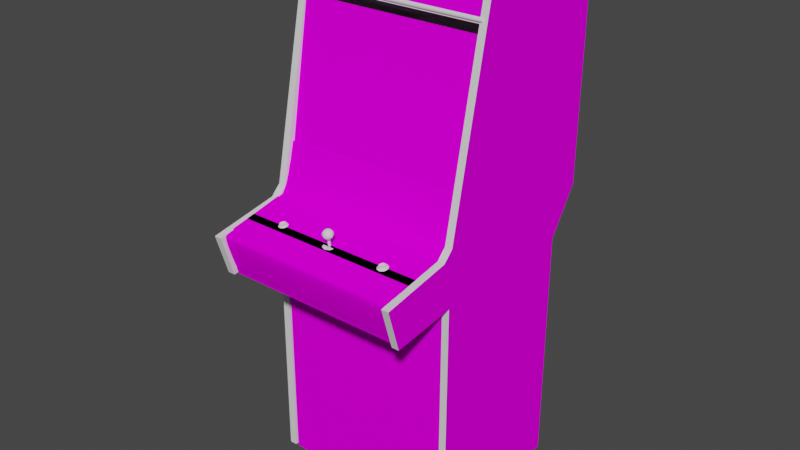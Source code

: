# Source: indytemp.blend  (saved by Blender 2.93.20; exported with 4.5.12 LTS)
import bpy
from mathutils import Matrix  # noqa: F401  (used for matrix-valued properties, if any)

bpy.ops.wm.read_factory_settings(use_empty=True)
scene = bpy.context.scene
scene.name = 'Scene'

# ---- images (referenced by path relative to the original .blend; pixels are not part of the script)
import os
ASSET_DIR = os.environ.get("B2B_ASSET_DIR", "")  # directory of the original .blend (textures are referenced by path, not embedded)
HERE = os.path.dirname(os.path.abspath(__file__))  # packed textures are extracted next to this script under _unpacked/

def load_image(name, relpath, width, height, colorspace="sRGB"):
    """Load a texture the original file referenced (path relative to the .blend, or extracted next to this script)."""
    p = next((c for c in (os.path.join(HERE, relpath), os.path.join(ASSET_DIR, relpath)) if relpath and os.path.exists(c)), "")
    if p:
        img = bpy.data.images.load(p, check_existing=True)
        img.name = name
    else:  # same state as the original file: an image datablock whose file is absent (Cycles renders it pink)
        img = bpy.data.images.new(name, width, height)
        img.source = "FILE"
        img.filepath = "//" + (relpath or name)
    img.colorspace_settings.name = colorspace
    return img
img_indytempmarqueemap_tiff = load_image('indytempmarqueemap.TIFF', 'indytempmarqueemap.TIFF', 1024, 1024, 'sRGB')
img_indytempmonitormap_tiff = load_image('indytempmonitormap.TIFF', 'indytempmonitormap.TIFF', 1024, 1024, 'sRGB')
img_indytempbezelmap_tiff = load_image('indytempbezelmap.TIFF', 'indytempbezelmap.TIFF', 1024, 1024, 'sRGB')
img_indytempcoinmap_tiff = load_image('indytempcoinmap.TIFF', 'indytempcoinmap.TIFF', 1024, 1024, 'sRGB')
img_indytempcpomap_tiff = load_image('indytempcpomap.TIFF', 'indytempcpomap.TIFF', 1024, 1024, 'sRGB')
img_indytempsideleftmap_tiff = load_image('indytempsideleftmap.TIFF', 'indytempsideleftmap.TIFF', 1024, 1024, 'sRGB')
img_indytempsiderightmap_tiff = load_image('indytempsiderightmap.TIFF', 'indytempsiderightmap.TIFF', 1024, 1024, 'sRGB')

# ---- materials (node trees are filled in below, after node groups)
mat_indytempmarqueeart = bpy.data.materials.new('indytempmarqueeart')
mat_indytempmarqueeart.use_transparent_shadow = False
mat_indytempmarqueeart.roughness = 0.8807
mat_indytempmarqueeart.specular_intensity = 0.0
mat_indytempmonitorart = bpy.data.materials.new('indytempmonitorart')
mat_indytempmonitorart.use_transparent_shadow = False
mat_indytempmonitorart.roughness = 0.8807
mat_indytempmonitorart.specular_intensity = 0.0
mat_indytempblack = bpy.data.materials.new('indytempblack')
mat_indytempblack.use_transparent_shadow = False
mat_indytempblack.roughness = 0.8807
mat_indytempblack.specular_intensity = 0.0
mat_indytempbezel = bpy.data.materials.new('indytempbezel')
mat_indytempbezel.use_transparent_shadow = False
mat_indytempbezel.roughness = 0.8807
mat_indytempbezel.specular_intensity = 0.0
mat_indytempbuttonred = bpy.data.materials.new('indytempbuttonred')
mat_indytempbuttonred.use_transparent_shadow = False
mat_indytempbuttonred.roughness = 0.7934
mat_indytempbuttonred.specular_intensity = 0.6275
mat_indytempcoinart = bpy.data.materials.new('indytempcoinart')
mat_indytempcoinart.use_transparent_shadow = False
mat_indytempcoinart.roughness = 0.8807
mat_indytempcoinart.specular_intensity = 0.0
mat_indytempcpo = bpy.data.materials.new('indytempcpo')
mat_indytempcpo.use_transparent_shadow = False
mat_indytempcpo.roughness = 0.8807
mat_indytempcpo.specular_intensity = 0.0
mat_indytempblackshiney = bpy.data.materials.new('indytempblackshiney')
mat_indytempblackshiney.use_transparent_shadow = False
mat_indytempblackshiney.roughness = 0.7934
mat_indytempblackshiney.specular_intensity = 0.6275
mat_indytempsideleftart = bpy.data.materials.new('indytempsideleftart')
mat_indytempsideleftart.use_transparent_shadow = False
mat_indytempsideleftart.roughness = 0.8807
mat_indytempsideleftart.specular_intensity = 0.0
mat_indytempsideleftblack = bpy.data.materials.new('indytempsideleftblack')
mat_indytempsideleftblack.use_transparent_shadow = False
mat_indytempsideleftblack.roughness = 0.8807
mat_indytempsideleftblack.specular_intensity = 0.0
mat_indytempsidelefttmold = bpy.data.materials.new('indytempsidelefttmold')
mat_indytempsidelefttmold.use_transparent_shadow = False
mat_indytempsidelefttmold.roughness = 0.7934
mat_indytempsidelefttmold.specular_intensity = 0.6275
mat_indytempsiderightblack = bpy.data.materials.new('indytempsiderightblack')
mat_indytempsiderightblack.use_transparent_shadow = False
mat_indytempsiderightblack.roughness = 0.8807
mat_indytempsiderightblack.specular_intensity = 0.0
mat_indytempsiderightart = bpy.data.materials.new('indytempsiderightart')
mat_indytempsiderightart.use_transparent_shadow = False
mat_indytempsiderightart.roughness = 0.8807
mat_indytempsiderightart.specular_intensity = 0.0
mat_indytempsiderighttmold = bpy.data.materials.new('indytempsiderighttmold')
mat_indytempsiderighttmold.use_transparent_shadow = False
mat_indytempsiderighttmold.roughness = 0.7934
mat_indytempsiderighttmold.specular_intensity = 0.6275

# ---- node groups
ng_auto_smooth = bpy.data.node_groups.new('Auto Smooth', 'GeometryNodeTree')
_s = ng_auto_smooth.interface.new_socket(name='Geometry', in_out='OUTPUT', socket_type='NodeSocketGeometry')
_s = ng_auto_smooth.interface.new_socket(name='Geometry', in_out='INPUT', socket_type='NodeSocketGeometry')
_s = ng_auto_smooth.interface.new_socket(name='Angle', in_out='INPUT', socket_type='NodeSocketFloat')
_s.subtype = 'ANGLE'
_s.min_value = 0.0
_s.max_value = 3.142
ng_auto_smooth.is_modifier = True
_N = ng_auto_smooth.nodes; _L = ng_auto_smooth.links
n0 = _N.new('NodeGroupOutput'); n0.name = 'Group Output'; n0.location = (480, -100)
n1 = _N.new('NodeGroupInput'); n1.name = 'Group Input'; n1.location = (-420, -300)
n2 = _N.new('NodeGroupInput'); n2.name = 'Group Input.001'; n2.location = (-60, -100)
n3 = _N.new('GeometryNodeSetShadeSmooth'); n3.name = 'Set Shade Smooth'; n3.location = (120, -100)
n3.domain = 'EDGE'
n4 = _N.new('GeometryNodeSetShadeSmooth'); n4.name = 'Set Shade Smooth.001'; n4.location = (300, -100)
n5 = _N.new('GeometryNodeInputMeshEdgeAngle'); n5.name = 'Edge Angle'; n5.location = (-420, -220)
n6 = _N.new('GeometryNodeInputEdgeSmooth'); n6.name = 'Is Edge Smooth'; n6.location = (-60, -160)
n7 = _N.new('GeometryNodeInputShadeSmooth'); n7.name = 'Is Face Smooth'; n7.location = (-240, -340)
n8 = _N.new('FunctionNodeBooleanMath'); n8.name = 'Boolean Math'; n8.location = (-60, -220)
n9 = _N.new('FunctionNodeCompare'); n9.name = 'Compare'; n9.location = (-240, -180)
n9.operation = 'LESS_EQUAL'
_L.new(n5.outputs[0], n9.inputs[0])
_L.new(n4.outputs[0], n0.inputs[0])
_L.new(n1.outputs[1], n9.inputs[1])
_L.new(n9.outputs[0], n8.inputs[0])
_L.new(n7.outputs[0], n8.inputs[1])
_L.new(n2.outputs[0], n3.inputs[0])
_L.new(n6.outputs[0], n3.inputs[1])
_L.new(n3.outputs[0], n4.inputs[0])
_L.new(n8.outputs[0], n3.inputs[2])
n0.is_active_output = True

# ---- material node trees
mat_indytempmarqueeart.use_nodes = True; mat_indytempmarqueeart.node_tree.nodes.clear()
_N = mat_indytempmarqueeart.node_tree.nodes; _L = mat_indytempmarqueeart.node_tree.links
n0 = _N.new('ShaderNodeBsdfPrincipled'); n0.name = 'Principled BSDF'; n0.location = (10, 300)
n0.distribution = 'GGX'
n0.subsurface_method = 'BURLEY'
n0.inputs[2].default_value = 0.8807
n0.inputs[3].default_value = 1.45
n0.inputs[13].default_value = 0.0
n0.inputs[27].default_value = (0.0, 0.0, 0.0, 1.0)
n0.inputs[28].default_value = 1.0
n1 = _N.new('ShaderNodeOutputMaterial'); n1.name = 'Material Output'; n1.location = (300, 300)
n2 = _N.new('ShaderNodeTexImage'); n2.name = 'Image Texture'; n2.location = (-300, 600)
n2.image = img_indytempmarqueemap_tiff
_L.new(n0.outputs[0], n1.inputs[0])
_L.new(n2.outputs[0], n0.inputs[0])
n1.is_active_output = True
mat_indytempmonitorart.use_nodes = True; mat_indytempmonitorart.node_tree.nodes.clear()
_N = mat_indytempmonitorart.node_tree.nodes; _L = mat_indytempmonitorart.node_tree.links
n0 = _N.new('ShaderNodeBsdfPrincipled'); n0.name = 'Principled BSDF'; n0.location = (10, 300)
n0.distribution = 'GGX'
n0.subsurface_method = 'BURLEY'
n0.inputs[2].default_value = 0.8807
n0.inputs[3].default_value = 1.45
n0.inputs[13].default_value = 0.0
n0.inputs[27].default_value = (0.0, 0.0, 0.0, 1.0)
n0.inputs[28].default_value = 1.0
n1 = _N.new('ShaderNodeOutputMaterial'); n1.name = 'Material Output'; n1.location = (300, 300)
n2 = _N.new('ShaderNodeTexImage'); n2.name = 'Image Texture'; n2.location = (-300, 600)
n2.image = img_indytempmonitormap_tiff
_L.new(n0.outputs[0], n1.inputs[0])
_L.new(n2.outputs[0], n0.inputs[0])
n1.is_active_output = True
mat_indytempblack.use_nodes = True; mat_indytempblack.node_tree.nodes.clear()
_N = mat_indytempblack.node_tree.nodes; _L = mat_indytempblack.node_tree.links
n0 = _N.new('ShaderNodeBsdfPrincipled'); n0.name = 'Principled BSDF'; n0.location = (10, 300)
n0.distribution = 'GGX'
n0.subsurface_method = 'BURLEY'
n0.inputs[2].default_value = 0.8807
n0.inputs[3].default_value = 1.45
n0.inputs[13].default_value = 0.0
n0.inputs[27].default_value = (0.0, 0.0, 0.0, 1.0)
n0.inputs[28].default_value = 1.0
n1 = _N.new('ShaderNodeOutputMaterial'); n1.name = 'Material Output'; n1.location = (300, 300)
_L.new(n0.outputs[0], n1.inputs[0])
n1.is_active_output = True
mat_indytempbezel.use_nodes = True; mat_indytempbezel.node_tree.nodes.clear()
_N = mat_indytempbezel.node_tree.nodes; _L = mat_indytempbezel.node_tree.links
n0 = _N.new('ShaderNodeBsdfPrincipled'); n0.name = 'Principled BSDF'; n0.location = (10, 300)
n0.distribution = 'GGX'
n0.subsurface_method = 'BURLEY'
n0.inputs[2].default_value = 0.8807
n0.inputs[3].default_value = 1.45
n0.inputs[13].default_value = 0.0
n0.inputs[27].default_value = (0.0, 0.0, 0.0, 1.0)
n0.inputs[28].default_value = 1.0
n1 = _N.new('ShaderNodeOutputMaterial'); n1.name = 'Material Output'; n1.location = (300, 300)
n2 = _N.new('ShaderNodeTexImage'); n2.name = 'Image Texture'; n2.location = (-300, 600)
n2.image = img_indytempbezelmap_tiff
_L.new(n0.outputs[0], n1.inputs[0])
_L.new(n2.outputs[0], n0.inputs[0])
n1.is_active_output = True
mat_indytempbuttonred.use_nodes = True; mat_indytempbuttonred.node_tree.nodes.clear()
_N = mat_indytempbuttonred.node_tree.nodes; _L = mat_indytempbuttonred.node_tree.links
n0 = _N.new('ShaderNodeBsdfPrincipled'); n0.name = 'Principled BSDF'; n0.location = (10, 300)
n0.distribution = 'GGX'
n0.subsurface_method = 'BURLEY'
n0.inputs[2].default_value = 0.7934
n0.inputs[3].default_value = 1.45
n0.inputs[13].default_value = 0.6275
n0.inputs[27].default_value = (0.0, 0.0, 0.0, 1.0)
n0.inputs[28].default_value = 1.0
n1 = _N.new('ShaderNodeOutputMaterial'); n1.name = 'Material Output'; n1.location = (300, 300)
_L.new(n0.outputs[0], n1.inputs[0])
n1.is_active_output = True
mat_indytempcoinart.use_nodes = True; mat_indytempcoinart.node_tree.nodes.clear()
_N = mat_indytempcoinart.node_tree.nodes; _L = mat_indytempcoinart.node_tree.links
n0 = _N.new('ShaderNodeBsdfPrincipled'); n0.name = 'Principled BSDF'; n0.location = (10, 300)
n0.distribution = 'GGX'
n0.subsurface_method = 'BURLEY'
n0.inputs[2].default_value = 0.8807
n0.inputs[3].default_value = 1.45
n0.inputs[13].default_value = 0.0
n0.inputs[27].default_value = (0.0, 0.0, 0.0, 1.0)
n0.inputs[28].default_value = 1.0
n1 = _N.new('ShaderNodeOutputMaterial'); n1.name = 'Material Output'; n1.location = (300, 300)
n2 = _N.new('ShaderNodeTexImage'); n2.name = 'Image Texture'; n2.location = (-300, 600)
n2.image = img_indytempcoinmap_tiff
_L.new(n0.outputs[0], n1.inputs[0])
_L.new(n2.outputs[0], n0.inputs[0])
n1.is_active_output = True
mat_indytempcpo.use_nodes = True; mat_indytempcpo.node_tree.nodes.clear()
_N = mat_indytempcpo.node_tree.nodes; _L = mat_indytempcpo.node_tree.links
n0 = _N.new('ShaderNodeBsdfPrincipled'); n0.name = 'Principled BSDF'; n0.location = (10, 300)
n0.distribution = 'GGX'
n0.subsurface_method = 'BURLEY'
n0.inputs[2].default_value = 0.8807
n0.inputs[3].default_value = 1.45
n0.inputs[13].default_value = 0.0
n0.inputs[27].default_value = (0.0, 0.0, 0.0, 1.0)
n0.inputs[28].default_value = 1.0
n1 = _N.new('ShaderNodeOutputMaterial'); n1.name = 'Material Output'; n1.location = (300, 300)
n2 = _N.new('ShaderNodeTexImage'); n2.name = 'Image Texture'; n2.location = (-300, 600)
n2.image = img_indytempcpomap_tiff
_L.new(n0.outputs[0], n1.inputs[0])
_L.new(n2.outputs[0], n0.inputs[0])
n1.is_active_output = True
mat_indytempblackshiney.use_nodes = True; mat_indytempblackshiney.node_tree.nodes.clear()
_N = mat_indytempblackshiney.node_tree.nodes; _L = mat_indytempblackshiney.node_tree.links
n0 = _N.new('ShaderNodeBsdfPrincipled'); n0.name = 'Principled BSDF'; n0.location = (10, 300)
n0.distribution = 'GGX'
n0.subsurface_method = 'BURLEY'
n0.inputs[2].default_value = 0.7934
n0.inputs[3].default_value = 1.45
n0.inputs[13].default_value = 0.6275
n0.inputs[27].default_value = (0.0, 0.0, 0.0, 1.0)
n0.inputs[28].default_value = 1.0
n1 = _N.new('ShaderNodeOutputMaterial'); n1.name = 'Material Output'; n1.location = (300, 300)
_L.new(n0.outputs[0], n1.inputs[0])
n1.is_active_output = True
mat_indytempsideleftart.use_nodes = True; mat_indytempsideleftart.node_tree.nodes.clear()
_N = mat_indytempsideleftart.node_tree.nodes; _L = mat_indytempsideleftart.node_tree.links
n0 = _N.new('ShaderNodeBsdfPrincipled'); n0.name = 'Principled BSDF'; n0.location = (10, 300)
n0.distribution = 'GGX'
n0.subsurface_method = 'BURLEY'
n0.inputs[2].default_value = 0.8807
n0.inputs[3].default_value = 1.45
n0.inputs[13].default_value = 0.0
n0.inputs[27].default_value = (0.0, 0.0, 0.0, 1.0)
n0.inputs[28].default_value = 1.0
n1 = _N.new('ShaderNodeOutputMaterial'); n1.name = 'Material Output'; n1.location = (300, 300)
n2 = _N.new('ShaderNodeTexImage'); n2.name = 'Image Texture'; n2.location = (-300, 600)
n2.image = img_indytempsideleftmap_tiff
_L.new(n0.outputs[0], n1.inputs[0])
_L.new(n2.outputs[0], n0.inputs[0])
n1.is_active_output = True
mat_indytempsideleftblack.use_nodes = True; mat_indytempsideleftblack.node_tree.nodes.clear()
_N = mat_indytempsideleftblack.node_tree.nodes; _L = mat_indytempsideleftblack.node_tree.links
n0 = _N.new('ShaderNodeBsdfPrincipled'); n0.name = 'Principled BSDF'; n0.location = (10, 300)
n0.distribution = 'GGX'
n0.subsurface_method = 'BURLEY'
n0.inputs[2].default_value = 0.8807
n0.inputs[3].default_value = 1.45
n0.inputs[13].default_value = 0.0
n0.inputs[27].default_value = (0.0, 0.0, 0.0, 1.0)
n0.inputs[28].default_value = 1.0
n1 = _N.new('ShaderNodeOutputMaterial'); n1.name = 'Material Output'; n1.location = (300, 300)
_L.new(n0.outputs[0], n1.inputs[0])
n1.is_active_output = True
mat_indytempsidelefttmold.use_nodes = True; mat_indytempsidelefttmold.node_tree.nodes.clear()
_N = mat_indytempsidelefttmold.node_tree.nodes; _L = mat_indytempsidelefttmold.node_tree.links
n0 = _N.new('ShaderNodeBsdfPrincipled'); n0.name = 'Principled BSDF'; n0.location = (10, 300)
n0.distribution = 'GGX'
n0.subsurface_method = 'BURLEY'
n0.inputs[2].default_value = 0.7934
n0.inputs[3].default_value = 1.45
n0.inputs[13].default_value = 0.6275
n0.inputs[27].default_value = (0.0, 0.0, 0.0, 1.0)
n0.inputs[28].default_value = 1.0
n1 = _N.new('ShaderNodeOutputMaterial'); n1.name = 'Material Output'; n1.location = (300, 300)
_L.new(n0.outputs[0], n1.inputs[0])
n1.is_active_output = True
mat_indytempsiderightblack.use_nodes = True; mat_indytempsiderightblack.node_tree.nodes.clear()
_N = mat_indytempsiderightblack.node_tree.nodes; _L = mat_indytempsiderightblack.node_tree.links
n0 = _N.new('ShaderNodeBsdfPrincipled'); n0.name = 'Principled BSDF'; n0.location = (10, 300)
n0.distribution = 'GGX'
n0.subsurface_method = 'BURLEY'
n0.inputs[2].default_value = 0.8807
n0.inputs[3].default_value = 1.45
n0.inputs[13].default_value = 0.0
n0.inputs[27].default_value = (0.0, 0.0, 0.0, 1.0)
n0.inputs[28].default_value = 1.0
n1 = _N.new('ShaderNodeOutputMaterial'); n1.name = 'Material Output'; n1.location = (300, 300)
_L.new(n0.outputs[0], n1.inputs[0])
n1.is_active_output = True
mat_indytempsiderightart.use_nodes = True; mat_indytempsiderightart.node_tree.nodes.clear()
_N = mat_indytempsiderightart.node_tree.nodes; _L = mat_indytempsiderightart.node_tree.links
n0 = _N.new('ShaderNodeBsdfPrincipled'); n0.name = 'Principled BSDF'; n0.location = (10, 300)
n0.distribution = 'GGX'
n0.subsurface_method = 'BURLEY'
n0.inputs[2].default_value = 0.8807
n0.inputs[3].default_value = 1.45
n0.inputs[13].default_value = 0.0
n0.inputs[27].default_value = (0.0, 0.0, 0.0, 1.0)
n0.inputs[28].default_value = 1.0
n1 = _N.new('ShaderNodeOutputMaterial'); n1.name = 'Material Output'; n1.location = (300, 300)
n2 = _N.new('ShaderNodeTexImage'); n2.name = 'Image Texture'; n2.location = (-300, 600)
n2.image = img_indytempsiderightmap_tiff
_L.new(n0.outputs[0], n1.inputs[0])
_L.new(n2.outputs[0], n0.inputs[0])
n1.is_active_output = True
mat_indytempsiderighttmold.use_nodes = True; mat_indytempsiderighttmold.node_tree.nodes.clear()
_N = mat_indytempsiderighttmold.node_tree.nodes; _L = mat_indytempsiderighttmold.node_tree.links
n0 = _N.new('ShaderNodeBsdfPrincipled'); n0.name = 'Principled BSDF'; n0.location = (10, 300)
n0.distribution = 'GGX'
n0.subsurface_method = 'BURLEY'
n0.inputs[2].default_value = 0.7934
n0.inputs[3].default_value = 1.45
n0.inputs[13].default_value = 0.6275
n0.inputs[27].default_value = (0.0, 0.0, 0.0, 1.0)
n0.inputs[28].default_value = 1.0
n1 = _N.new('ShaderNodeOutputMaterial'); n1.name = 'Material Output'; n1.location = (300, 300)
_L.new(n0.outputs[0], n1.inputs[0])
n1.is_active_output = True

# ---- world
world_world = bpy.data.worlds.new('World'); scene.world = world_world
world_world.use_nodes = True; world_world.node_tree.nodes.clear()
_N = world_world.node_tree.nodes; _L = world_world.node_tree.links
n0 = _N.new('ShaderNodeOutputWorld'); n0.name = 'World Output'; n0.location = (300, 300)
n1 = _N.new('ShaderNodeBackground'); n1.name = 'Background'; n1.location = (10, 300)
n1.inputs[0].default_value = (0.05088, 0.05088, 0.05088, 1.0)
_L.new(n1.outputs[0], n0.inputs[0])
n0.is_active_output = True
world_world.color = (0.05088, 0.05088, 0.05088)
world_world.use_sun_shadow = False
world_world.sun_shadow_jitter_overblur = 0.0

# ---- meshes
me_indytemp = bpy.data.meshes.new('indytemp')
me_indytemp.from_pydata([(0.311, 0.5626, -0.04386), (0.311, 0.5619, -0.04759), (-0.3094, 0.5626, -0.04386), (-0.3094, 0.412, -0.006113), (0.311, 0.412, -0.006113), (-0.3094, 0.4109, -0.009851), (0.311, 0.4109, -0.009851), (-0.3094, 0.5619, -0.04759), (-0.004059, 0.214, -0.0162), (-0.00518, 0.122, 0.003229), (0.1077, 0.1213, -0.0001341), (-0.004433, 0.1217, 0.001734), (0.1081, 0.1213, -0.001255), (0.1073, 0.02935, 0.01332), (-0.1143, 0.1205, -0.005366), (-0.003686, 0.02897, 0.01519), (-0.1132, 0.2121, -0.02181), (-0.1147, 0.1209, -0.004245), (0.1069, 0.02972, 0.01407), (-0.1128, 0.2117, -0.02293), (-0.1128, 0.02897, 0.009209), (-0.1132, 0.02897, 0.01033), (-0.1094, -0.02671, 0.0178), (-0.003312, -0.02821, 0.02304), (-0.003686, 0.214, -0.01732), (0.1073, 0.2125, -0.01919), (0.1069, 0.2125, -0.01807), (-0.003312, 0.27, -0.02966), (-0.004059, 0.02897, 0.01668), (0.1051, -0.02596, 0.02154), (-0.1782, 0.2087, -0.02667), (-0.1782, 0.2087, -0.02741), (0.1746, 0.03159, 0.0107), (0.1749, 0.03121, 0.01033), (-0.1782, 0.03047, 0.00435), (-0.1812, 0.1194, -0.01097), (0.1749, 0.2098, -0.02106), (-0.1094, 0.2666, -0.03414), (-0.1782, 0.03047, 0.004724), (-0.1692, -0.01998, 0.01295), (-0.1094, -0.02671, 0.01743), (0.1746, 0.2098, -0.02069), (0.166, 0.2599, -0.0304), (0.1051, 0.2674, -0.0304), (0.166, 0.2599, -0.03078), (-0.002938, 0.27, -0.03003), (-0.1692, 0.2588, -0.03676), (-0.002938, -0.02821, 0.02229), (-0.1812, 0.1198, -0.01022), (0.1772, 0.1209, -0.004245), (0.1772, 0.1205, -0.004619), (0.1051, 0.2674, -0.03003), (0.1051, -0.02596, 0.02117), (-0.1094, 0.2666, -0.03377), (-0.1692, 0.2588, -0.03638), (0.166, -0.01886, 0.01855), (-0.1692, -0.01998, 0.01257), (0.3211, 0.4109, -0.483), (-0.3206, 0.4109, -0.483), (-0.3206, 0.4109, -0.4987), (0.3211, -0.2453, -0.483), (0.3211, -0.2453, -0.4987), (0.3211, 0.4109, -0.4987), (-0.3206, -0.2453, -0.483), (-0.3206, -0.2453, -0.4987), (0.3181, -0.3716, -0.397), (0.3181, -1.19, -0.397), (0.3181, -1.19, -0.3813), (-0.3176, -1.19, -0.3813), (-0.3176, -1.19, -0.397), (0.3181, -0.3716, -0.3813), (-0.3176, -0.3716, -0.3813), (-0.3176, -0.3716, -0.397), (0.3147, -0.08389, 0.0619), (-0.3127, 0.3627, -0.002376), (0.3147, 0.3627, -0.002376), (0.3147, 0.3604, -0.01583), (0.3147, -0.08202, 0.07535), (-0.3127, -0.08202, 0.07535), (-0.3127, -0.08389, 0.0619), (-0.3127, 0.3604, -0.01583), (-0.192, -0.2565, 0.254), (-0.1838, -0.2539, 0.2622), (-0.1905, -0.2547, 0.2663), (-0.1902, -0.2595, 0.2659), (-0.1831, -0.2554, 0.2465), (-0.1902, -0.2543, 0.2424), (-0.1905, -0.2498, 0.2443), (-0.2032, -0.2517, 0.2514), (-0.198, -0.2502, 0.2454), (-0.1988, -0.2547, 0.2435), (-0.1831, -0.2588, 0.2618), (-0.1801, -0.2569, 0.2544), (-0.1808, -0.2524, 0.2551), (-0.1838, -0.2509, 0.248), (-0.204, -0.258, 0.2585), (-0.204, -0.2562, 0.2499), (-0.2092, -0.2584, 0.2476), (-0.2092, -0.261, 0.2596), (-0.2014, -0.2633, 0.2689), (-0.1988, -0.2592, 0.2648), (-0.2032, -0.2532, 0.2588), (-0.1786, -0.2621, 0.2648), (-0.1786, -0.2573, 0.2424), (-0.1894, -0.2636, 0.2708), (-0.1745, -0.2599, 0.2536), (-0.1894, -0.2558, 0.2364), (-0.2014, -0.2565, 0.2383), (-0.198, -0.2547, 0.2648), (0.2022, -0.2539, 0.2712), (0.209, -0.2532, 0.2674), (0.2007, -0.2558, 0.2588), (0.2022, -0.2588, 0.2712), (0.2097, -0.2577, 0.2671), (0.2127, -0.2562, 0.2592), (0.209, -0.2498, 0.2532), (0.2097, -0.2543, 0.2514), (0.2022, -0.2536, 0.2473), (0.194, -0.2539, 0.2488), (0.1884, -0.2569, 0.2633), (0.1884, -0.255, 0.2551), (0.1832, -0.2577, 0.2525), (0.1832, -0.2603, 0.2648), (0.191, -0.2621, 0.2738), (0.194, -0.2584, 0.2697), (0.2033, -0.255, 0.2413), (0.191, -0.2554, 0.2435), (0.2138, -0.2614, 0.2701), (0.1944, -0.2494, 0.2506), (0.1895, -0.2506, 0.2566), (0.2022, -0.2491, 0.2491), (0.2033, -0.2625, 0.276), (0.2183, -0.2588, 0.2585), (0.2138, -0.2565, 0.2473), (0.1944, -0.2536, 0.2701), (0.1895, -0.2524, 0.2641), (0.2116, -0.2517, 0.2603), (-0.3075, -1.207, 0.1124), (0.3095, -0.4045, 0.1124), (0.3095, -1.207, 0.1124), (-0.3075, -0.4045, 0.1284), (0.3095, -0.4045, 0.1284), (-0.3075, -0.4045, 0.1124), (-0.3075, -1.207, 0.1284), (0.3095, -1.207, 0.1284), (0.3132, -0.2345, 0.1366), (0.3132, -0.261, 0.2615), (0.3132, -0.2562, 0.2275), (-0.3169, -0.2562, 0.2275), (-0.3169, -0.2345, 0.1366), (0.3132, -0.267, 0.2966), (-0.3169, -0.261, 0.2615), (-0.3169, -0.267, 0.2966), (0.3132, -0.3989, 0.3448), (0.3132, -0.3698, 0.3549), (-0.3169, -0.3698, 0.3549), (0.3132, -0.3193, 0.371), (-0.3169, -0.3006, 0.3751), (-0.3169, -0.3193, 0.371), (0.3132, -0.2831, 0.3725), (0.3132, -0.4281, 0.3373), (0.3132, -0.2053, 0.1124), (0.3132, -0.1284, 0.09329), (-0.3169, -0.1284, 0.09329), (0.3132, -0.1725, 0.1064), (0.3132, -0.1788, 0.1082), (-0.3169, -0.1788, 0.1082), (-0.3169, -0.2053, 0.1124), (-0.3169, -0.1863, 0.1109), (0.3132, -0.3006, 0.3751), (0.3132, -0.2883, 0.3758), (-0.3169, -0.2883, 0.3758), (0.3132, -0.2207, 0.1266), (0.3132, -0.2266, 0.131), (-0.3169, -0.2266, 0.131), (0.3132, -0.2154, 0.1232), (-0.3169, -0.2207, 0.1266), (-0.3169, -0.2154, 0.1232), (0.3132, -0.2147, 0.1165), (-0.3169, -0.2095, 0.1146), (-0.3169, -0.2147, 0.1165), (0.3132, -0.2207, 0.1195), (-0.3169, -0.3989, 0.3448), (-0.3169, -0.1388, 0.09628), (0.3132, -0.1325, 0.09441), (-0.3169, -0.1325, 0.09441), (-0.3169, -0.2831, 0.3725), (0.3132, -0.2741, 0.3336), (-0.3169, -0.2517, 0.1942), (0.3132, -0.3425, 0.3639), (-0.3169, -0.4045, 0.118), (-0.3169, -0.4281, 0.3373), (-0.3169, -0.2741, 0.3336), (0.3132, -0.2483, 0.1621), (-0.3169, -0.2446, 0.1299), (0.3132, -0.1452, 0.09852), (0.3132, -0.1508, 0.1004), (-0.3169, -0.1508, 0.1004), (0.3132, -0.2083, 0.1191), (0.3132, -0.2113, 0.1209), (-0.3169, -0.2113, 0.1209), (-0.3169, -0.07417, 0.08021), (0.3132, -0.162, 0.1034), (-0.3169, -0.1631, 0.1034), (-0.3169, -0.162, 0.1034), (0.3132, -0.4045, 0.118), (-0.3169, -0.4296, 0.334), (0.3132, -0.1631, 0.1034), (0.3132, -0.1642, 0.1038), (-0.3169, -0.1642, 0.1038), (0.3132, -0.09659, 0.08432), (0.3132, -0.07417, 0.08021), (-0.3169, -0.3425, 0.3639), (-0.3169, -0.2483, 0.1621), (0.3132, -0.2027, 0.1168), (-0.3169, -0.2053, 0.118), (-0.3169, -0.2027, 0.1168), (-0.3169, -0.09659, 0.08432), (0.3132, -0.1556, 0.1019), (0.3132, -0.1594, 0.103), (-0.3169, -0.1594, 0.103), (-0.3169, -0.1556, 0.1019), (0.3132, -0.2517, 0.1942), (0.3132, -0.2065, 0.1127), (0.3132, -0.2053, 0.118), (-0.3169, -0.2083, 0.1191), (0.3132, -0.1676, 0.1045), (-0.3169, -0.1725, 0.1064), (-0.3169, -0.1676, 0.1045), (0.3132, -0.4296, 0.334), (0.3132, -0.2095, 0.1146), (-0.3169, -0.2065, 0.1127), (0.3132, -0.1945, 0.1138), (0.3132, -0.1388, 0.09628), (-0.3169, -0.1452, 0.09852), (0.3132, -0.2364, 0.1262), (0.3132, -0.2281, 0.1228), (-0.3169, -0.2281, 0.1228), (0.3132, -0.1863, 0.1109), (-0.3169, -0.1945, 0.1138), (-0.3169, -0.2207, 0.1195), (-0.3169, -0.2364, 0.1262), (0.3132, -0.2446, 0.1299), (-0.192, 0.557, -0.06254), (-0.3206, 0.557, -0.06254), (-0.192, 0.5585, -0.04647), (0.3214, 0.554, -0.04946), (0.1933, 0.554, -0.04946), (0.3214, 0.5667, -0.0603), (0.3214, 0.5623, -0.06292), (0.1933, 0.5623, -0.06292), (-0.3206, 0.5634, -0.04685), (-0.3206, 0.5533, -0.05918), (-0.192, 0.5686, -0.05544), (-0.3206, 0.5686, -0.05544), (0.1933, 0.5634, -0.04685), (0.1933, 0.5675, -0.05021), (0.0647, 0.5675, -0.05021), (0.3214, 0.5518, -0.05395), (0.1933, 0.5518, -0.05395), (-0.3206, 0.5518, -0.05395), (-0.06385, 0.557, -0.06254), (-0.06385, 0.5533, -0.05918), (-0.192, 0.5533, -0.05918), (0.3214, 0.557, -0.06254), (-0.3206, 0.5667, -0.0603), (0.0647, 0.5634, -0.04685), (0.0647, 0.5686, -0.05544), (0.0647, 0.5667, -0.0603), (-0.06385, 0.5667, -0.0603), (-0.06385, 0.5623, -0.06292), (0.1933, 0.5585, -0.04647), (0.3214, 0.5634, -0.04685), (0.3214, 0.5585, -0.04647), (-0.192, 0.5518, -0.05395), (0.3214, 0.5686, -0.05544), (0.3214, 0.5533, -0.05918), (-0.192, 0.5675, -0.05021), (-0.192, 0.5623, -0.06292), (-0.192, 0.554, -0.04946), (-0.3206, 0.5585, -0.04647), (0.1933, 0.557, -0.06254), (-0.06385, 0.5686, -0.05544), (-0.06385, 0.5675, -0.05021), (0.0647, 0.5533, -0.05918), (-0.06385, 0.5518, -0.05395), (0.0647, 0.557, -0.06254), (-0.3206, 0.554, -0.04946), (-0.192, 0.5667, -0.0603), (-0.3206, 0.5623, -0.06292), (0.3214, 0.5675, -0.05021), (0.1933, 0.5686, -0.05544), (0.1933, 0.5533, -0.05918), (-0.3206, 0.5675, -0.05021), (-0.192, 0.5634, -0.04685), (-0.06385, 0.5634, -0.04685), (0.0647, 0.5585, -0.04647), (-0.06385, 0.5585, -0.04647), (0.0647, 0.554, -0.04946), (0.0647, 0.5623, -0.06292), (0.1933, 0.5667, -0.0603), (-0.06385, 0.554, -0.04946), (0.0647, 0.5518, -0.05395), (-0.192, 0.3974, -0.003871), (-0.3206, 0.3974, -0.003871), (0.1933, 0.4057, -0.01732), (0.0647, 0.4004, -0.01695), (0.0647, 0.4057, -0.01732), (0.1933, 0.4068, -0.001629), (0.1933, 0.4109, -0.004992), (0.0647, 0.4109, -0.004992), (0.1933, 0.3967, -0.01359), (0.1933, 0.3952, -0.008729), (0.0647, 0.3952, -0.008729), (-0.192, 0.412, -0.009851), (-0.3206, 0.4102, -0.01471), (-0.3206, 0.412, -0.009851), (0.3214, 0.3952, -0.008729), (0.3214, 0.412, -0.009851), (0.3214, 0.4102, -0.01471), (0.1933, 0.4102, -0.01471), (0.0647, 0.3963, -0.01359), (-0.192, 0.4016, -0.001255), (0.3214, 0.4016, -0.001255), (0.3214, 0.4057, -0.01732), (0.3214, 0.4004, -0.01695), (0.1933, 0.4004, -0.01695), (0.0647, 0.4068, -0.001629), (-0.06385, 0.4109, -0.004992), (-0.06385, 0.4068, -0.001629), (0.0647, 0.4016, -0.001255), (0.0647, 0.412, -0.009851), (0.0647, 0.3974, -0.003871), (-0.3206, 0.4016, -0.001255), (-0.3206, 0.4068, -0.001629), (-0.192, 0.3952, -0.008729), (-0.192, 0.4109, -0.004992), (-0.3206, 0.4109, -0.004992), (0.1933, 0.412, -0.009851), (0.3214, 0.4109, -0.004992), (-0.192, 0.4102, -0.01471), (-0.3206, 0.4057, -0.01732), (0.3214, 0.3967, -0.01359), (0.1933, 0.3974, -0.003871), (-0.192, 0.3963, -0.01359), (-0.3206, 0.3952, -0.008729), (-0.3206, 0.3963, -0.01359), (-0.192, 0.4004, -0.01695), (-0.06385, 0.3952, -0.008729), (-0.06385, 0.3963, -0.01359), (-0.192, 0.4068, -0.001629), (-0.06385, 0.4004, -0.01695), (0.1933, 0.4016, -0.001255), (-0.06385, 0.4057, -0.01732), (0.0647, 0.4102, -0.01471), (0.3214, 0.4068, -0.001629), (-0.06385, 0.3974, -0.003871), (-0.192, 0.4057, -0.01732), (-0.06385, 0.4102, -0.01471), (-0.3206, 0.4004, -0.01695), (0.3214, 0.3974, -0.003871), (-0.06385, 0.4016, -0.001255), (-0.06385, 0.412, -0.009851), (-0.009291, -0.2068, 0.257), (-0.007049, -0.205, 0.2659), (-0.00518, -0.2042, 0.2611), (0.008273, -0.2068, 0.257), (-0.0003222, -0.2065, 0.2532), (-0.0003222, -0.2038, 0.2592), (-0.009291, -0.2095, 0.2742), (-0.0003222, -0.2098, 0.2779), (-0.0003222, -0.2057, 0.2727), (-0.01265, -0.208, 0.2656), (0.007152, -0.2076, 0.273), (0.01201, -0.208, 0.2656), (0.006404, -0.205, 0.2659), (0.003041, -0.2046, 0.2693), (0.00192, -0.2035, 0.2663), (0.001173, -0.2035, 0.2678), (-0.001817, -0.2035, 0.2678), (-0.0003222, -0.2038, 0.2686), (0.001173, -0.2031, 0.2645), (-0.0003222, -0.2031, 0.2637), (-0.001817, -0.2031, 0.2645), (-0.002564, -0.2035, 0.2663), (-0.0003222, -0.2031, 0.2663), (-0.01153, -0.2289, 0.2738), (-0.0003222, -0.2296, 0.2787), (-0.0003222, -0.2225, 0.282), (0.01201, -0.2263, 0.2757), (0.01799, -0.2199, 0.2637), (0.01238, -0.2188, 0.2768), (-0.007049, -0.2334, 0.2551), (-0.01602, -0.2274, 0.263), (-0.01153, -0.2259, 0.2517), (0.006404, -0.2334, 0.2551), (-0.0003222, -0.2251, 0.2473), (0.01089, -0.2259, 0.2517), (0.0221, -0.2599, 0.2585), (0.01537, -0.2577, 0.2428), (0.003041, -0.2595, 0.2551), (-0.00518, -0.2053, 0.2708), (0.004536, -0.2042, 0.2611), (-0.0003222, -0.2337, 0.2573), (-0.0003222, -0.2349, 0.2663), (-0.01602, -0.2621, 0.2742), (-0.0003222, -0.2629, 0.2805), (-0.0003222, -0.2607, 0.263), (-0.01602, -0.2577, 0.2428), (-0.02274, -0.2599, 0.2585), (-0.004807, -0.2599, 0.2585), (-0.0003222, -0.233, 0.2521), (0.01537, -0.2621, 0.2742), (0.003041, -0.2603, 0.2615), (0.003041, -0.2349, 0.2652), (0.01052, -0.2124, 0.2757), (-0.01004, -0.2345, 0.2618), (0.009394, -0.2345, 0.2618), (0.01537, -0.2274, 0.263), (-0.0003222, -0.2569, 0.236), (-0.003686, -0.2349, 0.2652), (-0.0003222, -0.2592, 0.2536), (0.00902, -0.2326, 0.2716), (-0.003686, -0.2603, 0.2615), (-0.004807, -0.2345, 0.2618), (-0.007049, -0.2352, 0.2686), (0.01612, -0.2128, 0.2648), (0.01126, -0.2113, 0.2532), (0.01238, -0.2184, 0.251), (-0.0003222, -0.2106, 0.2488), (-0.01863, -0.2199, 0.2637), (-0.01191, -0.2143, 0.2764), (-0.01677, -0.2128, 0.2648), (-0.0134, -0.2184, 0.251), (-0.01191, -0.2113, 0.2532), (-0.0003222, -0.2177, 0.2458), (-0.0134, -0.2218, 0.2768), (-0.0003222, -0.2151, 0.2813), (-0.003686, -0.2595, 0.2551), (0.004162, -0.2345, 0.2618), (0.003041, -0.2337, 0.2585), (-0.003686, -0.2337, 0.2585), (-0.0003222, -0.2356, 0.2716), (0.004162, -0.2599, 0.2585), (0.006404, -0.2352, 0.2686), (-0.337, -0.3896, -0.4015), (-0.337, -0.4262, 0.3541), (-0.3124, -0.3896, -0.4015), (-0.3124, -1.202, 0.1351), (-0.3124, -1.208, -0.4015), (-0.3124, -0.2857, 0.3964), (-0.3124, -0.2435, 0.1576), (-0.337, -0.2435, 0.1576), (-0.3124, -0.2098, 0.1239), (-0.337, 0.5742, -0.04199), (-0.3124, -0.2352, -0.5028), (-0.337, 0.5742, -0.2359), (-0.3124, 0.5742, -0.04199), (-0.337, -0.4008, 0.1322), (-0.3124, -0.4008, 0.1322), (-0.337, -0.2352, -0.5028), (-0.3124, 0.4139, -0.5084), (-0.3124, 0.4729, -0.264), (-0.337, 0.4729, -0.264), (-0.337, -1.202, 0.1351), (-0.337, -0.2857, 0.3964), (-0.3124, -0.4262, 0.3541), (-0.337, -0.2098, 0.1239), (-0.337, -1.208, -0.4015), (-0.3124, 0.5742, -0.2359), (-0.337, 0.4139, -0.5084), (0.3125, -0.3896, -0.4015), (0.3125, -0.4262, 0.3541), (0.3371, -0.3896, -0.4015), (0.3371, 0.5742, -0.04199), (0.3371, -0.2098, 0.1239), (0.3371, -0.2857, 0.3964), (0.3371, -0.2435, 0.1576), (0.3125, -0.2098, 0.1239), (0.3125, 0.5742, -0.04199), (0.3125, 0.4139, -0.5084), (0.3371, 0.4729, -0.264), (0.3125, 0.4729, -0.264), (0.3371, -0.4008, 0.1322), (0.3125, -0.4008, 0.1322), (0.3371, -1.202, 0.1351), (0.3125, -0.2352, -0.5028), (0.3371, -0.2352, -0.5028), (0.3371, -1.208, -0.4015), (0.3125, -1.202, 0.1351), (0.3371, -0.4262, 0.3541), (0.3125, -0.2435, 0.1576), (0.3371, 0.4139, -0.5084), (0.3125, -0.2857, 0.3964), (0.3125, 0.5742, -0.2359), (0.3371, 0.5742, -0.2359), (0.3125, -1.208, -0.4015), (-0.3112, 0.5701, -0.2326), (-0.3112, 0.569, -0.2285), (0.3117, 0.5701, -0.2326), (0.3117, 0.4584, -0.2707), (0.3117, 0.4572, -0.2666), (0.3117, 0.569, -0.2285), (-0.3112, 0.4584, -0.2707), (-0.3112, 0.4572, -0.2666), (-0.3112, 0.5682, -0.2341), (0.3117, 0.5641, -0.2337), (0.3117, 0.5682, -0.2341), (-0.3112, 0.5641, -0.2337), (-0.3112, 0.5682, -0.05582), (0.3117, 0.5682, -0.05582), (-0.3112, 0.5641, -0.05544), (0.3117, 0.5641, -0.05544), (-0.315, 0.3937, -0.004992), (0.3132, 0.3937, -0.004992), (0.3132, 0.2506, -0.3507), (0.3132, 0.2528, -0.3518), (-0.315, 0.2506, -0.3507), (-0.315, 0.396, -0.006113), (-0.315, 0.2528, -0.3518), (0.3132, 0.396, -0.006113), (-0.3112, 0.4658, -0.2647), (0.3117, 0.4658, -0.2647), (-0.3112, 0.4102, -0.4964), (0.3117, 0.406, -0.4953), (0.3117, 0.4102, -0.4964), (-0.3112, 0.406, -0.4953), (-0.3112, 0.4621, -0.2632), (0.3117, 0.4621, -0.2632), (0.3211, -0.4333, -0.3626), (-0.3206, -0.4355, -0.3656), (0.3211, -0.2356, -0.496), (0.3211, -0.4355, -0.3656), (-0.3206, -0.4333, -0.3626), (-0.3206, -0.2356, -0.496), (-0.3206, -0.2382, -0.4994), (0.3211, -0.2382, -0.4994)], [], [(279, 274, 285, 301), (458, 464, 448, 459), (32, 49, 10, 18), (254, 293, 277, 253), (513, 514, 520, 518), (3, 2, 7, 5), (78, 74, 80, 79), (9, 28, 18, 10), (321, 306, 326, 311), (313, 321, 311, 312), (10, 26, 8, 9), (15, 20, 14, 11), (84, 91, 82, 83), (471, 496, 489, 484), (52, 47, 15, 13), (35, 14, 20, 34), (0, 4, 6, 1), (48, 38, 21, 17), (49, 41, 26, 10), (9, 8, 16, 17), (440, 439, 443, 400), (25, 24, 45, 43), (37, 45, 24, 19), (93, 82, 91, 92), (50, 12, 25, 36), (363, 367, 429, 434), (36, 25, 43, 44), (55, 32, 18, 29), (30, 48, 17, 16), (26, 51, 27, 8), (29, 18, 28, 23), (500, 499, 502, 501), (16, 53, 54, 30), (22, 21, 38, 39), (55, 52, 13, 33), (54, 53, 37, 46), (40, 56, 34, 20), (19, 31, 46, 37), (426, 415, 391, 390), (48, 30, 31, 35), (431, 437, 370, 369), (35, 34, 38, 48), (41, 49, 50), (33, 50, 49), (27, 51, 43), (12, 11, 24, 25), (109, 134, 124, 112), (393, 386, 436, 430), (51, 26, 41, 42), (49, 32, 33), (55, 33, 32), (42, 41, 36), (50, 36, 41), (55, 29, 52), (53, 27, 45), (43, 45, 27), (128, 130, 117, 118), (351, 353, 307, 306), (45, 37, 53), (36, 44, 42), (257, 266, 255, 256), (79, 73, 77, 78), (298, 302, 259, 247), (159, 160, 191, 186), (239, 168, 238, 232), (256, 291, 267, 257), (482, 494, 495, 481), (316, 337, 336, 314), (296, 298, 247, 271), (62, 61, 64, 59), (156, 169, 157, 158), (177, 200, 199, 175), (338, 309, 339, 318), (489, 496, 488, 485), (69, 72, 65, 66), (19, 24, 11, 14), (75, 77, 73, 76), (293, 251, 294, 277), (83, 82, 81), (516, 520, 514, 515), (101, 108, 81), (22, 39, 56, 40), (532, 536, 531, 529), (23, 28, 21, 22), (417, 395, 397, 418), (371, 401, 369, 370), (119, 124, 134, 135), (90, 86, 106, 107), (103, 106, 86, 85), (107, 97, 96, 90), (89, 88, 81), (94, 87, 81), (374, 366, 402, 375), (389, 391, 388, 387), (382, 383, 385, 381), (87, 94, 85, 86), (30, 54, 46, 31), (82, 93, 81), (365, 364, 384, 383), (428, 435, 429, 427), (428, 390, 418, 397), (93, 94, 81), (108, 83, 81), (87, 89, 81), (88, 101, 81), (109, 110, 111), (414, 404, 407, 413), (135, 134, 111), (112, 113, 110, 109), (394, 393, 430, 433), (14, 35, 31, 19), (123, 131, 112, 124), (99, 104, 84, 100), (102, 105, 92, 91), (363, 372, 364, 365), (125, 126, 118, 117), (367, 363, 365, 368), (128, 129, 111), (115, 130, 111), (133, 125, 117, 116), (120, 118, 126, 121), (433, 435, 396, 394), (135, 129, 120, 119), (397, 396, 435, 428), (432, 434, 433, 430), (110, 136, 111), (437, 415, 373, 370), (94, 93, 92, 85), (136, 115, 111), (134, 109, 111), (130, 128, 111), (129, 135, 111), (486, 480, 492, 487), (0, 2, 3, 4), (300, 291, 275, 248), (224, 198, 225, 215), (220, 221, 218, 219), (462, 461, 470, 463), (269, 270, 278, 288), (299, 268, 300, 250), (498, 502, 499, 497), (158, 212, 189, 156), (185, 201, 211, 184), (186, 149, 145, 159), (162, 210, 217, 163), (510, 509, 511, 512), (222, 193, 213, 188), (233, 195, 234, 183), (457, 469, 456, 454), (329, 361, 330, 327), (1, 7, 2, 0), (197, 234, 195, 196), (180, 240, 181, 178), (327, 330, 352, 308), (357, 347, 359, 341), (163, 167, 161, 162), (165, 238, 168, 166), (173, 145, 149, 174), (481, 492, 480, 482), (256, 255, 272, 290), (170, 159, 186, 171), (296, 266, 295, 297), (76, 80, 74, 75), (65, 72, 71, 70), (310, 327, 308, 309), (270, 261, 243, 278), (244, 289, 278, 243), (284, 286, 281, 292), (459, 466, 446, 458), (79, 80, 76, 73), (312, 343, 332, 313), (228, 209, 208, 226), (355, 339, 309, 308), (178, 230, 179, 180), (297, 295, 294, 245), (284, 302, 285, 262), (511, 508, 506, 512), (360, 323, 352, 343), (524, 526, 523, 525), (240, 237, 236, 181), (474, 495, 494, 479), (447, 449, 468, 445), (266, 296, 271, 255), (255, 271, 273, 272), (334, 333, 322, 350), (147, 222, 188, 148), (483, 490, 472, 484), (202, 207, 203, 204), (64, 61, 60, 63), (515, 517, 519, 516), (283, 295, 266, 257), (326, 305, 324, 325), (251, 244, 252), (63, 58, 59, 64), (353, 358, 354, 307), (290, 246, 258), (251, 260, 287), (358, 362, 331, 354), (290, 276, 264), (251, 254, 265), (290, 249, 248), (214, 224, 215, 216), (292, 259, 302, 284), (251, 265, 289), (297, 301, 298, 296), (290, 272, 273), (314, 336, 328, 362), (251, 252, 260), (5, 7, 1, 6), (290, 248, 275), (290, 258, 276), (329, 328, 336, 350), (251, 293, 254), (527, 526, 524, 528), (290, 273, 246), (249, 264, 281, 250), (251, 289, 244), (340, 314, 362, 358), (251, 287, 280), (454, 467, 453, 457), (290, 264, 249), (137, 139, 144, 143), (268, 299, 270, 269), (243, 263, 252, 244), (262, 285, 274, 263), (291, 300, 268, 267), (250, 300, 248, 249), (349, 351, 306, 321), (529, 531, 534, 533), (362, 328, 310, 331), (159, 187, 192, 186), (138, 142, 140, 141), (529, 533, 530, 532), (283, 282, 253, 277), (154, 189, 212, 155), (143, 140, 142, 137), (247, 259, 258, 246), (63, 60, 57, 58), (262, 261, 286, 284), (193, 242, 194, 213), (250, 281, 286, 299), (152, 192, 187, 150), (226, 164, 227, 228), (200, 225, 198, 199), (305, 326, 306, 307), (342, 317, 312, 311), (148, 151, 146, 147), (257, 267, 282, 283), (264, 276, 292, 281), (314, 340, 315, 316), (343, 352, 330, 332), (289, 265, 288, 278), (484, 489, 485, 483), (309, 338, 331, 310), (182, 206, 229, 153), (498, 504, 501, 502), (75, 74, 78, 77), (410, 423, 420, 424), (301, 285, 302, 298), (334, 341, 359), (339, 317, 342), (155, 182, 153, 154), (334, 346, 345), (339, 323, 360), (307, 354, 320, 305), (339, 325, 324), (334, 316, 315), (68, 71, 72, 69), (28, 9, 17, 21), (334, 359, 346), (150, 146, 151, 152), (334, 315, 341), (308, 352, 323, 355), (339, 355, 323), (269, 282, 267, 268), (339, 319, 318), (167, 231, 223, 161), (339, 360, 317), (334, 304, 333), (70, 67, 66, 65), (339, 342, 325), (327, 310, 328, 329), (339, 324, 319), (346, 359, 347, 344), (334, 345, 304), (57, 60, 61, 62), (334, 337, 316), (171, 157, 169, 170), (313, 332, 356, 348), (534, 531, 536, 535), (230, 223, 231, 179), (303, 335, 348, 356), (351, 349, 344, 347), (304, 345, 335, 303), (445, 460, 455, 447), (287, 260, 274, 279), (253, 288, 265, 254), (525, 523, 521, 522), (535, 536, 532, 530), (473, 488, 496, 471), (166, 227, 164, 165), (263, 243, 261, 262), (321, 313, 348, 349), (357, 340, 358, 353), (340, 357, 341, 315), (353, 351, 347, 357), (174, 176, 172, 173), (260, 252, 263, 274), (319, 324, 305, 320), (335, 344, 349, 348), (175, 172, 176, 177), (290, 275, 291, 256), (332, 330, 361, 356), (464, 468, 449, 448), (344, 335, 345, 346), (209, 203, 207, 208), (51, 42, 44, 43), (288, 253, 282, 269), (69, 66, 67, 68), (221, 197, 196, 218), (368, 402, 366, 367), (121, 122, 119, 120), (380, 378, 385, 379), (373, 374, 375), (91, 84, 104, 102), (376, 377, 378), (371, 376, 378), (372, 369, 401, 364), (113, 112, 131, 127), (383, 384, 385), (384, 379, 385), (377, 381, 385), (378, 377, 385), (34, 56, 39, 38), (411, 392, 394, 396), (124, 119, 122, 123), (434, 432, 372, 363), (410, 438, 408, 409), (417, 444, 414, 439), (100, 95, 98, 99), (115, 136, 114, 116), (421, 438, 441, 403), (406, 412, 413, 407), (407, 423, 405, 406), (415, 426, 374, 373), (400, 443, 398, 399), (12, 50, 33, 13), (116, 114, 132, 133), (370, 373, 371), (395, 411, 396, 397), (425, 442, 387, 386), (392, 416, 393, 394), (416, 392, 441, 424), (438, 421, 419, 408), (423, 407, 404, 420), (383, 382, 368, 365), (404, 414, 444, 442), (85, 92, 105, 103), (443, 413, 412, 398), (421, 400, 399, 419), (442, 425, 420, 404), (367, 366, 427, 429), (116, 117, 130, 115), (391, 415, 437, 388), (390, 428, 427, 426), (118, 120, 129, 128), (521, 523, 526, 527), (430, 436, 431, 432), (434, 429, 435, 433), (90, 96, 88, 89), (425, 416, 424, 420), (411, 395, 440, 403), (403, 441, 392, 411), (422, 418, 389), (387, 422, 389), (439, 440, 395, 417), (380, 379, 401, 371), (432, 431, 369, 372), (436, 388, 437, 431), (89, 87, 86, 90), (101, 88, 96, 95), (388, 436, 386, 387), (83, 108, 100, 84), (423, 410, 409, 405), (424, 441, 438, 410), (416, 425, 386, 393), (97, 98, 95, 96), (23, 22, 40, 47), (426, 427, 366, 374), (389, 418, 390, 391), (47, 52, 29, 23), (373, 375, 376), (371, 373, 376), (379, 384, 364, 401), (413, 443, 439, 414), (400, 421, 403, 440), (371, 378, 380), (442, 444, 422, 387), (381, 377, 375, 402), (402, 368, 382, 381), (444, 417, 418, 422), (127, 132, 114, 113), (376, 375, 377), (445, 467, 454), (13, 15, 11, 12), (463, 470, 460), (463, 460, 454), (445, 458, 452), (472, 493, 491, 484), (460, 445, 454), (463, 454, 456), (445, 452, 467), (447, 457, 453), (485, 488, 473, 483), (462, 455, 461), (462, 457, 455), (447, 451, 459), (507, 510, 512, 506), (455, 457, 447), (462, 469, 457), (447, 453, 451), (277, 294, 295, 283), (518, 520, 516, 519), (452, 465, 450, 451), (325, 342, 311, 326), (201, 217, 210, 211), (478, 491, 477, 475), (245, 279, 301, 297), (280, 287, 279, 245), (303, 322, 333, 304), (205, 229, 206, 190), (204, 220, 219, 202), (475, 474, 479, 478), (141, 144, 139, 138), (471, 478, 479), (447, 459, 448, 449), (482, 480, 486), (482, 486, 479), (471, 484, 491), (477, 476, 490, 483), (486, 471, 479), (482, 479, 494), (471, 491, 478), (473, 474, 475), (445, 468, 464, 458), (481, 487, 492), (481, 474, 487), (473, 477, 483), (451, 450, 466, 459), (487, 474, 473), (481, 495, 474), (473, 475, 477), (299, 286, 261, 270), (241, 194, 242, 235), (501, 504, 503, 500), (527, 528, 522, 521), (507, 505, 509, 510), (143, 144, 141, 140), (62, 59, 58, 57), (216, 239, 232, 214), (471, 486, 487, 473), (350, 336, 337, 334), (491, 493, 476, 477), (466, 450, 465, 446), (490, 476, 493, 472), (246, 273, 271, 247), (356, 361, 322, 303), (8, 27, 53, 16), (317, 360, 343, 312), (237, 241, 235, 236), (497, 503, 504, 498), (276, 258, 259, 292), (320, 338, 318, 319), (500, 503, 497, 499), (509, 505, 508, 511), (136, 110, 113, 114), (184, 233, 183, 185), (506, 508, 505, 507), (160, 205, 190, 191), (338, 320, 354, 331), (518, 519, 517, 513), (95, 100, 108, 101), (70, 71, 68, 67), (467, 452, 451, 453), (350, 322, 361, 329), (463, 456, 469, 462), (446, 465, 452, 458), (525, 522, 528, 524), (460, 470, 461, 455), (515, 514, 513, 517), (5, 6, 4, 3), (245, 294, 251, 280), (535, 530, 533, 534), (47, 40, 20, 15), (137, 142, 138, 139)])
me_indytemp.polygons.foreach_set('use_smooth', [True] * 495)
me_indytemp.polygons.foreach_set('material_index', [7, 10, 1, 7, 2, 0, 3, 1, 7, 7, 1, 1, 4, 11, 1, 1, 0, 1, 1, 1, 7, 1, 1, 4, 1, 7, 1, 1, 1, 1, 1, 2, 1, 1, 1, 1, 1, 1, 7, 1, 7, 1, 1, 1, 1, 1, 4, 7, 1, 1, 1, 1, 1, 1, 1, 1, 4, 7, 1, 1, 7, 3, 7, 6, 6, 7, 13, 7, 7, 2, 6, 6, 7, 13, 2, 1, 3, 7, 4, 2, 4, 1, 2, 1, 7, 7, 4, 4, 4, 4, 4, 4, 7, 7, 7, 4, 1, 4, 7, 7, 7, 4, 4, 4, 4, 4, 7, 4, 4, 7, 1, 4, 4, 4, 7, 4, 7, 4, 4, 4, 4, 7, 4, 7, 7, 4, 7, 4, 4, 4, 4, 4, 13, 0, 7, 6, 6, 10, 7, 7, 2, 6, 6, 6, 6, 2, 6, 6, 10, 7, 0, 6, 6, 7, 7, 6, 6, 6, 13, 7, 6, 7, 3, 2, 7, 7, 7, 7, 10, 3, 7, 6, 7, 6, 7, 7, 2, 7, 2, 6, 13, 10, 7, 7, 7, 6, 13, 6, 2, 2, 7, 7, 7, 2, 7, 7, 7, 7, 7, 7, 7, 6, 7, 7, 7, 7, 7, 7, 0, 7, 7, 7, 7, 2, 7, 7, 7, 7, 7, 10, 7, 5, 7, 7, 7, 7, 7, 7, 2, 7, 6, 5, 2, 7, 6, 5, 7, 2, 7, 6, 7, 6, 6, 6, 7, 7, 6, 7, 7, 7, 7, 7, 13, 7, 6, 2, 3, 7, 7, 7, 7, 6, 7, 7, 7, 7, 7, 2, 1, 7, 6, 7, 7, 7, 7, 7, 6, 7, 7, 2, 7, 7, 7, 7, 7, 2, 7, 6, 7, 2, 6, 7, 7, 7, 10, 7, 7, 2, 2, 13, 6, 7, 7, 7, 7, 7, 6, 7, 7, 7, 6, 7, 7, 10, 7, 6, 1, 7, 2, 6, 7, 4, 7, 7, 4, 7, 7, 7, 4, 7, 7, 7, 7, 1, 7, 4, 7, 7, 7, 4, 4, 7, 7, 7, 7, 7, 1, 4, 7, 7, 7, 7, 7, 7, 7, 7, 7, 4, 7, 7, 7, 7, 4, 7, 7, 4, 2, 7, 7, 4, 7, 7, 7, 7, 7, 7, 7, 7, 7, 4, 4, 7, 4, 7, 7, 7, 4, 1, 7, 7, 1, 7, 7, 7, 7, 7, 7, 7, 7, 7, 7, 4, 7, 8, 1, 8, 8, 8, 11, 8, 8, 8, 9, 12, 9, 9, 9, 2, 9, 9, 9, 7, 2, 10, 7, 6, 13, 7, 7, 7, 6, 6, 13, 5, 11, 9, 11, 11, 11, 12, 11, 11, 11, 12, 8, 12, 12, 12, 9, 12, 12, 12, 7, 6, 2, 2, 2, 5, 2, 6, 13, 7, 13, 10, 13, 7, 7, 1, 7, 6, 2, 7, 7, 2, 2, 4, 6, 2, 6, 7, 2, 4, 2, 10, 7, 10, 8, 2, 10, 2, 0, 7, 2, 1, 5])
_uv = me_indytemp.uv_layers.new(name='UVMap')
_uv.uv.foreach_set('vector', [0.000447, 0.000447, 0.000447, 0.000447, 0.000447, 0.000447, 0.000447, 0.000447, 0.5809, 0.4274, 0.5837, 0.003238, 0.5837, 0.003238, 0.5809, 0.4274, 0.9493, 0.2209, 0.9577, 0.4972, 0.7819, 0.4972, 0.7791, 0.2153, 0.000447, 0.000447, 0.000447, 0.000447, 0.000447, 0.000447, 0.000447, 0.000447, 0.000447, 0.000447, 0.000447, 0.000447, 0.000447, 0.000447, 0.000447, 0.000447, 0.9996, 0.9996, 0.000447, 0.9996, 0.000447, 0.000447, 0.9996, 0.000447, 0.9996, 0.9996, 0.000447, 0.9996, 0.000447, 0.000447, 0.9996, 0.000447, 0.5, 0.5, 0.5, 0.2125, 0.7791, 0.2153, 0.7819, 0.4972, 0.000447, 0.000447, 0.000447, 0.000447, 0.000447, 0.000447, 0.000447, 0.000447, 0.000447, 0.000447, 0.000447, 0.000447, 0.000447, 0.000447, 0.000447, 0.000447, 0.7819, 0.4972, 0.7819, 0.7819, 0.5, 0.7875, 0.5, 0.5, 0.5, 0.2125, 0.2181, 0.2181, 0.2153, 0.5028, 0.5, 0.5, 0.000447, 0.000447, 0.000447, 0.000447, 0.000447, 0.000447, 0.000447, 0.000447, 0.8656, 0.433, 0.8656, 0.0144, 0.4135, 0.01719, 0.4163, 0.4274, 0.7735, 0.0451, 0.5, 0.03952, 0.5, 0.2125, 0.7791, 0.2153, 0.04231, 0.5028, 0.2153, 0.5028, 0.2181, 0.2181, 0.05068, 0.2265, 0.9996, 0.9996, 0.000447, 0.9996, 0.000447, 0.000447, 0.9996, 0.000447, 0.04231, 0.5028, 0.05068, 0.2265, 0.2181, 0.2181, 0.2153, 0.5028, 0.9577, 0.4972, 0.9493, 0.7735, 0.7819, 0.7819, 0.7819, 0.4972, 0.5, 0.5, 0.5, 0.7875, 0.2209, 0.7847, 0.2153, 0.5028, 0.000447, 0.000447, 0.000447, 0.000447, 0.000447, 0.000447, 0.000447, 0.000447, 0.7819, 0.7819, 0.5, 0.7875, 0.5, 0.9605, 0.7735, 0.9521, 0.2265, 0.9549, 0.5, 0.9605, 0.5, 0.7875, 0.2209, 0.7847, 0.000447, 0.000447, 0.000447, 0.000447, 0.000447, 0.000447, 0.000447, 0.000447, 0.9577, 0.4972, 0.7847, 0.4972, 0.7819, 0.7819, 0.9493, 0.7735, 0.000447, 0.000447, 0.000447, 0.000447, 0.000447, 0.000447, 0.000447, 0.000447, 0.9493, 0.7735, 0.7819, 0.7819, 0.7735, 0.9521, 0.927, 0.9298, 0.927, 0.06743, 0.9493, 0.2209, 0.7791, 0.2153, 0.7735, 0.0451, 0.05068, 0.7791, 0.04231, 0.5028, 0.2153, 0.5028, 0.2209, 0.7847, 0.7819, 0.7819, 0.7735, 0.9521, 0.5, 0.9605, 0.5, 0.7875, 0.7735, 0.0451, 0.7791, 0.2153, 0.5, 0.2125, 0.5, 0.03952, 0.000447, 0.000447, 0.000447, 0.000447, 0.000447, 0.000447, 0.000447, 0.000447, 0.2209, 0.7847, 0.2265, 0.9549, 0.07301, 0.9326, 0.05068, 0.7791, 0.2265, 0.04789, 0.2181, 0.2181, 0.05068, 0.2265, 0.07301, 0.07022, 0.927, 0.06743, 0.7735, 0.0451, 0.7791, 0.2153, 0.9493, 0.2209, 0.07301, 0.9326, 0.2265, 0.9549, 0.2265, 0.9549, 0.07301, 0.9326, 0.2265, 0.04789, 0.07301, 0.07022, 0.05068, 0.2265, 0.2181, 0.2181, 0.2209, 0.7847, 0.05068, 0.7791, 0.07301, 0.9326, 0.2265, 0.9549, 0.000447, 0.000447, 0.000447, 0.000447, 0.000447, 0.000447, 0.000447, 0.000447, 0.04231, 0.5028, 0.05068, 0.7791, 0.05068, 0.7791, 0.04231, 0.5028, 0.000447, 0.000447, 0.000447, 0.000447, 0.000447, 0.000447, 0.000447, 0.000447, 0.04231, 0.5028, 0.05068, 0.2265, 0.05068, 0.2265, 0.04231, 0.5028, 0.9493, 0.7735, 0.9577, 0.4972, 0.9577, 0.4972, 0.9493, 0.2209, 0.9577, 0.4972, 0.9577, 0.4972, 0.5, 0.9605, 0.7735, 0.9521, 0.7735, 0.9521, 0.7847, 0.4972, 0.5, 0.5, 0.5, 0.7875, 0.7819, 0.7819, 0.000447, 0.000447, 0.000447, 0.000447, 0.000447, 0.000447, 0.000447, 0.000447, 0.000447, 0.000447, 0.000447, 0.000447, 0.000447, 0.000447, 0.000447, 0.000447, 0.7735, 0.9521, 0.7819, 0.7819, 0.9493, 0.7735, 0.927, 0.9298, 0.9577, 0.4972, 0.9493, 0.2209, 0.9493, 0.2209, 0.927, 0.06743, 0.9493, 0.2209, 0.9493, 0.2209, 0.927, 0.9298, 0.9493, 0.7735, 0.9493, 0.7735, 0.9577, 0.4972, 0.9493, 0.7735, 0.9493, 0.7735, 0.927, 0.06743, 0.7735, 0.0451, 0.7735, 0.0451, 0.2265, 0.9549, 0.5, 0.9605, 0.5, 0.9605, 0.7735, 0.9521, 0.5, 0.9605, 0.5, 0.9605, 0.000447, 0.000447, 0.000447, 0.000447, 0.000447, 0.000447, 0.000447, 0.000447, 0.000447, 0.000447, 0.000447, 0.000447, 0.000447, 0.000447, 0.000447, 0.000447, 0.5, 0.9605, 0.2265, 0.9549, 0.2265, 0.9549, 0.9493, 0.7735, 0.927, 0.9298, 0.927, 0.9298, 0.000447, 0.000447, 0.000447, 0.000447, 0.000447, 0.000447, 0.000447, 0.000447, 0.000447, 0.000447, 0.9996, 0.000447, 0.9996, 0.9996, 0.000447, 0.9996, 0.000447, 0.000447, 0.000447, 0.000447, 0.000447, 0.000447, 0.000447, 0.000447, 0.9465, 0.366, 0.9465, 0.1651, 0.03394, 0.1651, 0.03394, 0.366, 0.03394, 0.74, 0.03394, 0.7568, 0.9465, 0.7568, 0.9465, 0.74, 0.000447, 0.000447, 0.000447, 0.000447, 0.000447, 0.000447, 0.000447, 0.000447, 0.7512, 0.874, 0.7261, 0.927, 0.7261, 0.927, 0.7512, 0.874, 0.000447, 0.000447, 0.000447, 0.000447, 0.000447, 0.000447, 0.000447, 0.000447, 0.000447, 0.000447, 0.000447, 0.000447, 0.000447, 0.000447, 0.000447, 0.000447, 0.000447, 0.9996, 0.000447, 0.000447, 0.9996, 0.000447, 0.9996, 0.9996, 0.9465, 0.3102, 0.9465, 0.3353, 0.03394, 0.3353, 0.03394, 0.3102, 0.03394, 0.6981, 0.03394, 0.7065, 0.9465, 0.7065, 0.9465, 0.6981, 0.000447, 0.000447, 0.000447, 0.000447, 0.000447, 0.000447, 0.000447, 0.000447, 0.4135, 0.01719, 0.8656, 0.0144, 0.8656, 0.0144, 0.4135, 0.01719, 0.9996, 0.000447, 0.9996, 0.9996, 0.000447, 0.9996, 0.000447, 0.000447, 0.2209, 0.7847, 0.5, 0.7875, 0.5, 0.5, 0.2153, 0.5028, 0.9996, 0.9996, 0.000447, 0.9996, 0.000447, 0.000447, 0.9996, 0.000447, 0.000447, 0.000447, 0.000447, 0.000447, 0.000447, 0.000447, 0.000447, 0.000447, 0.000447, 0.000447, 0.000447, 0.000447, 0.000447, 0.000447, 0.000447, 0.000447, 0.000447, 0.000447, 0.000447, 0.000447, 0.000447, 0.000447, 0.000447, 0.000447, 0.000447, 0.000447, 0.000447, 0.000447, 0.2265, 0.04789, 0.07301, 0.07022, 0.07301, 0.07022, 0.2265, 0.04789, 0.000447, 0.000447, 0.000447, 0.000447, 0.000447, 0.000447, 0.000447, 0.000447, 0.5, 0.03952, 0.5, 0.2125, 0.2181, 0.2181, 0.2265, 0.04789, 0.000447, 0.000447, 0.000447, 0.000447, 0.000447, 0.000447, 0.000447, 0.000447, 0.000447, 0.000447, 0.000447, 0.000447, 0.000447, 0.000447, 0.000447, 0.000447, 0.000447, 0.000447, 0.000447, 0.000447, 0.000447, 0.000447, 0.000447, 0.000447, 0.000447, 0.000447, 0.000447, 0.000447, 0.000447, 0.000447, 0.000447, 0.000447, 0.000447, 0.000447, 0.000447, 0.000447, 0.000447, 0.000447, 0.000447, 0.000447, 0.000447, 0.000447, 0.000447, 0.000447, 0.000447, 0.000447, 0.000447, 0.000447, 0.000447, 0.000447, 0.000447, 0.000447, 0.000447, 0.000447, 0.000447, 0.000447, 0.000447, 0.000447, 0.000447, 0.000447, 0.000447, 0.000447, 0.000447, 0.000447, 0.000447, 0.000447, 0.000447, 0.000447, 0.000447, 0.000447, 0.000447, 0.000447, 0.000447, 0.000447, 0.000447, 0.000447, 0.000447, 0.000447, 0.000447, 0.000447, 0.000447, 0.000447, 0.000447, 0.000447, 0.000447, 0.000447, 0.000447, 0.000447, 0.000447, 0.000447, 0.000447, 0.000447, 0.05068, 0.7791, 0.07301, 0.9326, 0.07301, 0.9326, 0.05068, 0.7791, 0.000447, 0.000447, 0.000447, 0.000447, 0.000447, 0.000447, 0.000447, 0.000447, 0.000447, 0.000447, 0.000447, 0.000447, 0.000447, 0.000447, 0.000447, 0.000447, 0.000447, 0.000447, 0.000447, 0.000447, 0.000447, 0.000447, 0.000447, 0.000447, 0.000447, 0.000447, 0.000447, 0.000447, 0.000447, 0.000447, 0.000447, 0.000447, 0.000447, 0.000447, 0.000447, 0.000447, 0.000447, 0.000447, 0.000447, 0.000447, 0.000447, 0.000447, 0.000447, 0.000447, 0.000447, 0.000447, 0.000447, 0.000447, 0.000447, 0.000447, 0.000447, 0.000447, 0.000447, 0.000447, 0.000447, 0.000447, 0.000447, 0.000447, 0.000447, 0.000447, 0.000447, 0.000447, 0.000447, 0.000447, 0.000447, 0.000447, 0.000447, 0.000447, 0.000447, 0.000447, 0.000447, 0.000447, 0.000447, 0.000447, 0.000447, 0.000447, 0.000447, 0.000447, 0.000447, 0.000447, 0.000447, 0.000447, 0.000447, 0.000447, 0.000447, 0.000447, 0.000447, 0.000447, 0.000447, 0.000447, 0.2153, 0.5028, 0.04231, 0.5028, 0.05068, 0.7791, 0.2209, 0.7847, 0.000447, 0.000447, 0.000447, 0.000447, 0.000447, 0.000447, 0.000447, 0.000447, 0.000447, 0.000447, 0.000447, 0.000447, 0.000447, 0.000447, 0.000447, 0.000447, 0.000447, 0.000447, 0.000447, 0.000447, 0.000447, 0.000447, 0.000447, 0.000447, 0.000447, 0.000447, 0.000447, 0.000447, 0.000447, 0.000447, 0.000447, 0.000447, 0.000447, 0.000447, 0.000447, 0.000447, 0.000447, 0.000447, 0.000447, 0.000447, 0.000447, 0.000447, 0.000447, 0.000447, 0.000447, 0.000447, 0.000447, 0.000447, 0.000447, 0.000447, 0.000447, 0.000447, 0.000447, 0.000447, 0.000447, 0.000447, 0.000447, 0.000447, 0.000447, 0.000447, 0.000447, 0.000447, 0.000447, 0.000447, 0.000447, 0.000447, 0.000447, 0.000447, 0.000447, 0.000447, 0.000447, 0.000447, 0.000447, 0.000447, 0.000447, 0.000447, 0.000447, 0.000447, 0.000447, 0.000447, 0.000447, 0.000447, 0.000447, 0.000447, 0.000447, 0.000447, 0.000447, 0.000447, 0.000447, 0.000447, 0.000447, 0.000447, 0.000447, 0.000447, 0.000447, 0.000447, 0.000447, 0.000447, 0.000447, 0.000447, 0.000447, 0.000447, 0.000447, 0.000447, 0.000447, 0.000447, 0.000447, 0.000447, 0.000447, 0.000447, 0.000447, 0.000447, 0.000447, 0.000447, 0.000447, 0.000447, 0.000447, 0.000447, 0.000447, 0.000447, 0.000447, 0.000447, 0.000447, 0.000447, 0.000447, 0.000447, 0.000447, 0.000447, 0.000447, 0.000447, 0.000447, 0.000447, 0.000447, 0.000447, 0.000447, 0.000447, 0.000447, 0.000447, 0.000447, 0.000447, 0.000447, 0.000447, 0.000447, 0.000447, 0.000447, 0.000447, 0.000447, 0.000447, 0.000447, 0.000447, 0.000447, 0.000447, 0.000447, 0.000447, 0.9521, 0.5112, 0.9577, 0.8461, 0.9577, 0.8461, 0.9521, 0.5112, 0.9996, 0.9996, 0.000447, 0.9996, 0.000447, 0.000447, 0.9996, 0.000447, 0.000447, 0.000447, 0.000447, 0.000447, 0.000447, 0.000447, 0.000447, 0.000447, 0.9465, 0.7177, 0.9465, 0.7121, 0.03394, 0.7121, 0.03394, 0.7177, 0.03394, 0.807, 0.03394, 0.8126, 0.9465, 0.8126, 0.9465, 0.807, 0.2125, 0.8879, -0.0163, 0.8572, -0.0163, 0.8572, 0.2125, 0.8879, 0.000447, 0.000447, 0.000447, 0.000447, 0.000447, 0.000447, 0.000447, 0.000447, 0.000447, 0.000447, 0.000447, 0.000447, 0.000447, 0.000447, 0.000447, 0.000447, 0.000447, 0.000447, 0.000447, 0.000447, 0.000447, 0.000447, 0.000447, 0.000447, 0.03394, 0.3102, 0.03394, 0.2795, 0.9465, 0.2795, 0.9465, 0.3102, 0.03394, 0.8572, 0.03394, 0.9633, 0.9465, 0.9633, 0.9465, 0.8572, 0.03394, 0.366, 0.03394, 0.6563, 0.9465, 0.6563, 0.9465, 0.366, 0.9465, 0.8656, 0.9465, 0.9242, 0.03394, 0.9242, 0.03394, 0.8656, 0.000447, 0.000447, 0.000447, 0.000447, 0.000447, 0.000447, 0.000447, 0.000447, 0.9465, 0.5754, 0.9465, 0.6116, 0.03394, 0.6116, 0.03394, 0.5754, 0.9465, 0.8461, 0.9465, 0.8321, 0.03394, 0.8321, 0.03394, 0.8461, 0.4191, 0.9437, 0.2377, 0.9437, 0.2377, 0.9437, 0.4191, 0.9437, 0.000447, 0.000447, 0.000447, 0.000447, 0.000447, 0.000447, 0.000447, 0.000447, 0.000447, 0.000447, 0.9996, 0.000447, 0.9996, 0.9996, 0.000447, 0.9996, 0.03394, 0.8237, 0.03394, 0.8321, 0.9465, 0.8321, 0.9465, 0.8237, 0.03394, 0.7065, 0.03394, 0.6926, 0.9465, 0.6926, 0.9465, 0.7065, 0.000447, 0.000447, 0.000447, 0.000447, 0.000447, 0.000447, 0.000447, 0.000447, 0.000447, 0.000447, 0.000447, 0.000447, 0.000447, 0.000447, 0.000447, 0.000447, 0.03394, 0.8656, 0.03394, 0.7233, 0.9465, 0.7233, 0.9465, 0.8656, 0.9465, 0.7707, 0.9465, 0.7568, 0.03394, 0.7568, 0.03394, 0.7707, 0.9465, 0.673, 0.9465, 0.6563, 0.03394, 0.6563, 0.03394, 0.673, 0.7512, 0.874, 0.9577, 0.8461, 0.9577, 0.8461, 0.7512, 0.874, 0.000447, 0.000447, 0.000447, 0.000447, 0.000447, 0.000447, 0.000447, 0.000447, 0.9465, 0.3549, 0.9465, 0.366, 0.03394, 0.366, 0.03394, 0.3549, 0.000447, 0.000447, 0.000447, 0.000447, 0.000447, 0.000447, 0.000447, 0.000447, 0.000447, 0.000447, 0.9996, 0.000447, 0.9996, 0.9996, 0.000447, 0.9996, 0.000447, 0.000447, 0.9996, 0.000447, 0.9996, 0.9996, 0.000447, 0.9996, 0.000447, 0.000447, 0.000447, 0.000447, 0.000447, 0.000447, 0.000447, 0.000447, 0.000447, 0.000447, 0.000447, 0.000447, 0.000447, 0.000447, 0.000447, 0.000447, 0.000447, 0.000447, 0.000447, 0.000447, 0.000447, 0.000447, 0.000447, 0.000447, 0.000447, 0.000447, 0.000447, 0.000447, 0.000447, 0.000447, 0.000447, 0.000447, 0.5809, 0.4274, 0.7902, 0.4135, 0.7902, 0.4135, 0.5809, 0.4274, 0.9996, 0.000447, 0.9996, 0.9996, 0.000447, 0.9996, 0.000447, 0.000447, 0.000447, 0.000447, 0.000447, 0.000447, 0.000447, 0.000447, 0.000447, 0.000447, 0.03394, 0.793, 0.03394, 0.7986, 0.9465, 0.7986, 0.9465, 0.793, 0.000447, 0.000447, 0.000447, 0.000447, 0.000447, 0.000447, 0.000447, 0.000447, 0.9465, 0.7065, 0.9465, 0.7149, 0.03394, 0.7149, 0.03394, 0.7065, 0.000447, 0.000447, 0.000447, 0.000447, 0.000447, 0.000447, 0.000447, 0.000447, 0.000447, 0.000447, 0.000447, 0.000447, 0.000447, 0.000447, 0.000447, 0.000447, 0.000447, 0.000447, 0.000447, 0.000447, 0.000447, 0.000447, 0.000447, 0.000447, 0.000447, 0.000447, 0.000447, 0.000447, 0.000447, 0.000447, 0.000447, 0.000447, 0.000447, 0.000447, 0.000447, 0.000447, 0.000447, 0.000447, 0.000447, 0.000447, 0.03394, 0.6926, 0.03394, 0.6786, 0.9465, 0.6786, 0.9465, 0.6926, 0.5614, 0.927, 0.7261, 0.927, 0.7261, 0.927, 0.5614, 0.927, 0.08417, 0.433, 0.08417, 0.000447, 0.08417, 0.000447, 0.08417, 0.433, 0.000447, 0.000447, 0.000447, 0.000447, 0.000447, 0.000447, 0.000447, 0.000447, 0.000447, 0.000447, 0.000447, 0.000447, 0.000447, 0.000447, 0.000447, 0.000447, 0.000447, 0.000447, 0.000447, 0.000447, 0.000447, 0.000447, 0.000447, 0.000447, 0.9465, 0.5391, 0.9465, 0.5754, 0.03394, 0.5754, 0.03394, 0.5391, 0.4163, 0.4274, 0.2265, 0.4135, 0.2265, 0.4135, 0.4163, 0.4274, 0.9465, 0.8014, 0.9465, 0.8014, 0.03394, 0.8014, 0.03394, 0.8014, 0.000447, 0.000447, 0.9996, 0.000447, 0.9996, 0.9996, 0.000447, 0.9996, 0.000447, 0.000447, 0.000447, 0.000447, 0.000447, 0.000447, 0.000447, 0.000447, 0.000447, 0.000447, 0.000447, 0.000447, 0.000447, 0.000447, 0.000447, 0.000447, 0.000447, 0.000447, 0.000447, 0.000447, 0.000447, 0.000447, 0.000447, 0.000447, 0.000447, 0.000447, 0.000447, 0.000447, 0.000447, 0.000447, 0.9996, 0.9996, 0.000447, 0.9996, 0.000447, 0.000447, 0.9996, 0.000447, 0.000447, 0.000447, 0.000447, 0.000447, 0.000447, 0.000447, 0.000447, 0.000447, 0.000447, 0.000447, 0.000447, 0.000447, 0.000447, 0.000447, 0.000447, 0.000447, 0.000447, 0.000447, 0.000447, 0.000447, 0.000447, 0.000447, 0.000447, 0.000447, 0.000447, 0.000447, 0.000447, 0.000447, 0.000447, 0.000447, 0.000447, 0.000447, 0.000447, 0.000447, 0.000447, 0.000447, 0.000447, 0.000447, 0.000447, 0.000447, 0.000447, 0.000447, 0.000447, 0.000447, 0.000447, 0.000447, 0.9465, 0.7233, 0.9465, 0.7177, 0.03394, 0.7177, 0.03394, 0.7233, 0.000447, 0.000447, 0.000447, 0.000447, 0.000447, 0.000447, 0.000447, 0.000447, 0.000447, 0.000447, 0.000447, 0.000447, 0.000447, 0.000447, 0.000447, 0.000447, 0.000447, 0.000447, 0.000447, 0.000447, 0.000447, 0.000447, 0.000447, 0.000447, 0.000447, 0.000447, 0.000447, 0.000447, 0.000447, 0.000447, 0.000447, 0.000447, 0.000447, 0.000447, 0.000447, 0.000447, 0.000447, 0.000447, 0.000447, 0.000447, 0.000447, 0.000447, 0.9996, 0.000447, 0.9996, 0.9996, 0.000447, 0.9996, 0.000447, 0.000447, 0.000447, 0.000447, 0.000447, 0.000447, 0.000447, 0.000447, 0.000447, 0.000447, 0.000447, 0.000447, 0.000447, 0.000447, 0.000447, 0.000447, 0.000447, 0.000447, 0.000447, 0.000447, 0.000447, 0.000447, 0.000447, 0.000447, 0.000447, 0.000447, 0.000447, 0.000447, 0.000447, 0.000447, 0.000447, 0.000447, 0.000447, 0.000447, 0.000447, 0.000447, 0.000447, 0.000447, 0.000447, 0.000447, 0.000447, 0.000447, 0.000447, 0.000447, 0.000447, 0.000447, 0.000447, 0.000447, 0.000447, 0.000447, 0.000447, 0.000447, 0.000447, 0.000447, 0.000447, 0.000447, 0.000447, 0.000447, 0.000447, 0.000447, 0.000447, 0.000447, 0.000447, 0.000447, 0.000447, 0.000447, 0.000447, 0.000447, 0.000447, 0.000447, 0.4191, 0.9437, 0.5754, 0.5279, 0.5754, 0.5279, 0.4191, 0.9437, 0.000447, 0.000447, 0.000447, 0.000447, 0.000447, 0.000447, 0.000447, 0.000447, 0.9996, 0.000447, 0.9996, 0.9996, 0.000447, 0.9996, 0.000447, 0.000447, 0.000447, 0.000447, 0.000447, 0.000447, 0.000447, 0.000447, 0.000447, 0.000447, 0.000447, 0.000447, 0.000447, 0.000447, 0.000447, 0.000447, 0.000447, 0.000447, 0.000447, 0.000447, 0.000447, 0.000447, 0.000447, 0.000447, 0.000447, 0.000447, 0.000447, 0.000447, 0.000447, 0.000447, 0.000447, 0.000447, 0.000447, 0.000447, 0.000447, 0.000447, 0.000447, 0.000447, 0.000447, 0.000447, 0.000447, 0.000447, 0.000447, 0.000447, 0.000447, 0.000447, 0.000447, 0.000447, 0.000447, 0.000447, 0.000447, 0.000447, 0.000447, 0.000447, 0.000447, 0.000447, 0.000447, 0.000447, 0.000447, 0.000447, 0.000447, 0.000447, 0.000447, 0.000447, 0.9465, 0.366, 0.9465, 0.4163, 0.03394, 0.4163, 0.03394, 0.366, 0.000447, 0.000447, 0.9996, 0.000447, 0.9996, 0.9996, 0.000447, 0.9996, 0.000447, 0.000447, 0.000447, 0.000447, 0.000447, 0.000447, 0.000447, 0.000447, 0.000447, 0.000447, 0.000447, 0.000447, 0.000447, 0.000447, 0.000447, 0.000447, 0.9465, 0.2432, 0.9465, 0.2795, 0.03394, 0.2795, 0.03394, 0.2432, 0.9996, 0.9996, 0.000447, 0.9996, 0.000447, 0.000447, 0.9996, 0.000447, 0.000447, 0.000447, 0.000447, 0.000447, 0.000447, 0.000447, 0.000447, 0.000447, 0.000447, 0.000447, 0.9996, 0.000447, 0.9996, 0.9996, 0.000447, 0.9996, 0.000447, 0.000447, 0.000447, 0.000447, 0.000447, 0.000447, 0.000447, 0.000447, 0.9465, 0.6116, 0.9465, 0.6451, 0.03394, 0.6451, 0.03394, 0.6116, 0.000447, 0.000447, 0.000447, 0.000447, 0.000447, 0.000447, 0.000447, 0.000447, 0.03394, 0.4609, 0.03394, 0.4163, 0.9465, 0.4163, 0.9465, 0.4609, 0.9465, 0.793, 0.9465, 0.7819, 0.03394, 0.7819, 0.03394, 0.793, 0.03394, 0.7065, 0.03394, 0.7121, 0.9465, 0.7121, 0.9465, 0.7065, 0.000447, 0.000447, 0.000447, 0.000447, 0.000447, 0.000447, 0.000447, 0.000447, 0.000447, 0.000447, 0.000447, 0.000447, 0.000447, 0.000447, 0.000447, 0.000447, 0.03394, 0.5391, 0.03394, 0.5, 0.9465, 0.5, 0.9465, 0.5391, 0.000447, 0.000447, 0.000447, 0.000447, 0.000447, 0.000447, 0.000447, 0.000447, 0.000447, 0.000447, 0.000447, 0.000447, 0.000447, 0.000447, 0.000447, 0.000447, 0.000447, 0.000447, 0.000447, 0.000447, 0.000447, 0.000447, 0.000447, 0.000447, 0.000447, 0.000447, 0.000447, 0.000447, 0.000447, 0.000447, 0.000447, 0.000447, 0.000447, 0.000447, 0.000447, 0.000447, 0.000447, 0.000447, 0.000447, 0.000447, 0.4163, 0.4274, 0.4135, 0.01719, 0.4135, 0.01719, 0.4163, 0.4274, 0.000447, 0.000447, 0.000447, 0.000447, 0.000447, 0.000447, 0.000447, 0.000447, 0.03394, 0.2042, 0.03394, 0.1651, 0.9465, 0.1651, 0.9465, 0.2042, 0.000447, 0.000447, 0.000447, 0.000447, 0.000447, 0.000447, 0.000447, 0.000447, 0.9996, 0.9996, 0.000447, 0.9996, 0.000447, 0.000447, 0.9996, 0.000447, 0.000447, 0.000447, 0.000447, 0.000447, 0.000447, 0.000447, 0.000447, 0.000447, 0.000447, 0.000447, 0.000447, 0.000447, 0.000447, 0.000447, 0.000447, 0.000447, 0.000447, 0.000447, 0.000447, 0.000447, 0.000447, 0.000447, 0.000447, 0.000447, 0.000447, 0.000447, 0.000447, 0.000447, 0.03394, 0.2432, 0.03394, 0.2042, 0.9465, 0.2042, 0.9465, 0.2432, 0.000447, 0.000447, 0.000447, 0.000447, 0.000447, 0.000447, 0.000447, 0.000447, 0.000447, 0.000447, 0.000447, 0.000447, 0.000447, 0.000447, 0.000447, 0.000447, 0.000447, 0.000447, 0.000447, 0.000447, 0.000447, 0.000447, 0.000447, 0.000447, 0.000447, 0.000447, 0.000447, 0.000447, 0.000447, 0.000447, 0.000447, 0.000447, 0.9996, 0.9996, 0.000447, 0.9996, 0.000447, 0.000447, 0.9996, 0.000447, 0.5, 0.2125, 0.5, 0.5, 0.2153, 0.5028, 0.2181, 0.2181, 0.000447, 0.000447, 0.000447, 0.000447, 0.000447, 0.000447, 0.9465, 0.4609, 0.9465, 0.5, 0.03394, 0.5, 0.03394, 0.4609, 0.000447, 0.000447, 0.000447, 0.000447, 0.000447, 0.000447, 0.000447, 0.000447, 0.000447, 0.000447, 0.000447, 0.000447, 0.000447, 0.000447, 0.000447, 0.000447, 0.000447, 0.000447, 0.000447, 0.000447, 0.000447, 0.000447, 0.000447, 0.000447, 0.000447, 0.000447, 0.000447, 0.000447, 0.000447, 0.000447, 0.000447, 0.000447, 0.000447, 0.000447, 0.03394, 0.7233, 0.03394, 0.7205, 0.9465, 0.7205, 0.9465, 0.7233, 0.000447, 0.000447, 0.000447, 0.000447, 0.000447, 0.000447, 0.000447, 0.000447, 0.000447, 0.000447, 0.000447, 0.000447, 0.9996, 0.9996, 0.000447, 0.9996, 0.000447, 0.000447, 0.9996, 0.000447, 0.000447, 0.000447, 0.000447, 0.000447, 0.000447, 0.000447, 0.000447, 0.000447, 0.000447, 0.000447, 0.000447, 0.000447, 0.000447, 0.000447, 0.000447, 0.000447, 0.000447, 0.000447, 0.000447, 0.000447, 0.000447, 0.000447, 0.000447, 0.000447, 0.000447, 0.000447, 0.000447, 0.000447, 0.000447, 0.000447, 0.000447, 0.000447, 0.000447, 0.000447, 0.9996, 0.9996, 0.000447, 0.9996, 0.000447, 0.000447, 0.9996, 0.000447, 0.000447, 0.000447, 0.000447, 0.000447, 0.000447, 0.000447, 0.03394, 0.3549, 0.03394, 0.3353, 0.9465, 0.3353, 0.9465, 0.3549, 0.000447, 0.000447, 0.000447, 0.000447, 0.000447, 0.000447, 0.000447, 0.000447, 0.000447, 0.000447, 0.000447, 0.000447, 0.000447, 0.000447, 0.000447, 0.000447, 0.9465, 0.7149, 0.9465, 0.7205, 0.03394, 0.7205, 0.03394, 0.7149, 0.000447, 0.000447, 0.000447, 0.000447, 0.000447, 0.000447, 0.000447, 0.000447, 0.000447, 0.000447, 0.000447, 0.000447, 0.000447, 0.000447, 0.000447, 0.000447, 0.000447, 0.000447, 0.000447, 0.000447, 0.000447, 0.000447, 0.000447, 0.000447, 0.08417, 0.433, -0.01072, 0.514, -0.01072, 0.514, 0.08417, 0.433, 0.000447, 0.000447, 0.000447, 0.000447, 0.000447, 0.000447, 0.000447, 0.000447, 0.000447, 0.000447, 0.000447, 0.000447, 0.000447, 0.000447, 0.000447, 0.000447, 0.000447, 0.000447, 0.000447, 0.000447, 0.000447, 0.000447, 0.000447, 0.000447, 0.000447, 0.000447, 0.000447, 0.000447, 0.000447, 0.000447, 0.000447, 0.000447, 0.8656, 0.433, 0.8656, 0.0144, 0.8656, 0.0144, 0.8656, 0.433, 0.03394, 0.7707, 0.03394, 0.7819, 0.9465, 0.7819, 0.9465, 0.7707, 0.000447, 0.000447, 0.000447, 0.000447, 0.000447, 0.000447, 0.000447, 0.000447, 0.000447, 0.000447, 0.000447, 0.000447, 0.000447, 0.000447, 0.000447, 0.000447, 0.000447, 0.000447, 0.000447, 0.000447, 0.000447, 0.000447, 0.000447, 0.000447, 0.000447, 0.000447, 0.000447, 0.000447, 0.000447, 0.000447, 0.000447, 0.000447, 0.000447, 0.000447, 0.000447, 0.000447, 0.000447, 0.000447, 0.000447, 0.000447, 0.03394, 0.673, 0.03394, 0.687, 0.9465, 0.687, 0.9465, 0.673, 0.000447, 0.000447, 0.000447, 0.000447, 0.000447, 0.000447, 0.000447, 0.000447, 0.000447, 0.000447, 0.000447, 0.000447, 0.000447, 0.000447, 0.000447, 0.000447, 0.000447, 0.000447, 0.000447, 0.000447, 0.000447, 0.000447, 0.000447, 0.000447, 0.9465, 0.6981, 0.9465, 0.687, 0.03394, 0.687, 0.03394, 0.6981, 0.000447, 0.000447, 0.000447, 0.000447, 0.000447, 0.000447, 0.000447, 0.000447, 0.000447, 0.000447, 0.000447, 0.000447, 0.000447, 0.000447, 0.000447, 0.000447, 0.5837, 0.003238, 0.08417, 0.000447, 0.08417, 0.000447, 0.5837, 0.003238, 0.000447, 0.000447, 0.000447, 0.000447, 0.000447, 0.000447, 0.000447, 0.000447, 0.03394, 0.7986, 0.03394, 0.8014, 0.9465, 0.8014, 0.9465, 0.7986, 0.7735, 0.9521, 0.927, 0.9298, 0.927, 0.9298, 0.7735, 0.9521, 0.000447, 0.000447, 0.000447, 0.000447, 0.000447, 0.000447, 0.000447, 0.000447, 0.000447, 0.000447, 0.9996, 0.000447, 0.9996, 0.9996, 0.000447, 0.9996, 0.03394, 0.8126, 0.03394, 0.8237, 0.9465, 0.8237, 0.9465, 0.8126, 0.000447, 0.000447, 0.000447, 0.000447, 0.000447, 0.000447, 0.000447, 0.000447, 0.000447, 0.000447, 0.000447, 0.000447, 0.000447, 0.000447, 0.000447, 0.000447, 0.000447, 0.000447, 0.000447, 0.000447, 0.000447, 0.000447, 0.000447, 0.000447, 0.000447, 0.000447, 0.000447, 0.000447, 0.000447, 0.000447, 0.000447, 0.000447, 0.000447, 0.000447, 0.000447, 0.000447, 0.000447, 0.000447, 0.000447, 0.000447, 0.000447, 0.000447, 0.000447, 0.000447, 0.000447, 0.000447, 0.000447, 0.000447, 0.000447, 0.000447, 0.000447, 0.000447, 0.000447, 0.000447, 0.000447, 0.000447, 0.000447, 0.000447, 0.000447, 0.000447, 0.000447, 0.000447, 0.000447, 0.000447, 0.000447, 0.000447, 0.000447, 0.000447, 0.000447, 0.000447, 0.000447, 0.000447, 0.000447, 0.000447, 0.000447, 0.000447, 0.000447, 0.000447, 0.000447, 0.000447, 0.000447, 0.000447, 0.000447, 0.000447, 0.000447, 0.000447, 0.000447, 0.000447, 0.000447, 0.000447, 0.05068, 0.2265, 0.07301, 0.07022, 0.07301, 0.07022, 0.05068, 0.2265, 0.000447, 0.000447, 0.000447, 0.000447, 0.000447, 0.000447, 0.000447, 0.000447, 0.000447, 0.000447, 0.000447, 0.000447, 0.000447, 0.000447, 0.000447, 0.000447, 0.000447, 0.000447, 0.000447, 0.000447, 0.000447, 0.000447, 0.000447, 0.000447, 0.000447, 0.000447, 0.000447, 0.000447, 0.000447, 0.000447, 0.000447, 0.000447, 0.000447, 0.000447, 0.000447, 0.000447, 0.000447, 0.000447, 0.000447, 0.000447, 0.000447, 0.000447, 0.000447, 0.000447, 0.000447, 0.000447, 0.000447, 0.000447, 0.000447, 0.000447, 0.000447, 0.000447, 0.000447, 0.000447, 0.000447, 0.000447, 0.000447, 0.000447, 0.000447, 0.000447, 0.000447, 0.000447, 0.000447, 0.000447, 0.000447, 0.000447, 0.000447, 0.000447, 0.000447, 0.000447, 0.000447, 0.000447, 0.000447, 0.000447, 0.000447, 0.000447, 0.000447, 0.000447, 0.000447, 0.000447, 0.000447, 0.000447, 0.000447, 0.000447, 0.000447, 0.000447, 0.000447, 0.000447, 0.000447, 0.000447, 0.000447, 0.000447, 0.000447, 0.000447, 0.000447, 0.000447, 0.7847, 0.4972, 0.9577, 0.4972, 0.9493, 0.2209, 0.7791, 0.2153, 0.000447, 0.000447, 0.000447, 0.000447, 0.000447, 0.000447, 0.000447, 0.000447, 0.000447, 0.000447, 0.000447, 0.000447, 0.000447, 0.000447, 0.000447, 0.000447, 0.000447, 0.000447, 0.000447, 0.000447, 0.000447, 0.000447, 0.000447, 0.000447, 0.000447, 0.000447, 0.000447, 0.000447, 0.000447, 0.000447, 0.000447, 0.000447, 0.000447, 0.000447, 0.000447, 0.000447, 0.000447, 0.000447, 0.000447, 0.000447, 0.000447, 0.000447, 0.000447, 0.000447, 0.000447, 0.000447, 0.000447, 0.000447, 0.000447, 0.000447, 0.000447, 0.000447, 0.000447, 0.000447, 0.000447, 0.000447, 0.000447, 0.000447, 0.000447, 0.000447, 0.000447, 0.000447, 0.000447, 0.000447, 0.000447, 0.000447, 0.000447, 0.000447, 0.000447, 0.000447, 0.000447, 0.000447, 0.000447, 0.000447, 0.000447, 0.000447, 0.000447, 0.000447, 0.000447, 0.000447, 0.000447, 0.000447, 0.000447, 0.000447, 0.000447, 0.000447, 0.000447, 0.000447, 0.000447, 0.000447, 0.000447, 0.000447, 0.000447, 0.000447, 0.000447, 0.000447, 0.000447, 0.000447, 0.000447, 0.000447, 0.000447, 0.000447, 0.000447, 0.000447, 0.000447, 0.000447, 0.000447, 0.000447, 0.000447, 0.000447, 0.000447, 0.000447, 0.000447, 0.000447, 0.000447, 0.000447, 0.000447, 0.000447, 0.000447, 0.000447, 0.000447, 0.000447, 0.000447, 0.000447, 0.000447, 0.000447, 0.000447, 0.000447, 0.000447, 0.000447, 0.000447, 0.000447, 0.000447, 0.000447, 0.000447, 0.000447, 0.000447, 0.000447, 0.000447, 0.000447, 0.000447, 0.000447, 0.000447, 0.000447, 0.000447, 0.000447, 0.000447, 0.000447, 0.000447, 0.000447, 0.000447, 0.000447, 0.000447, 0.000447, 0.000447, 0.000447, 0.000447, 0.000447, 0.000447, 0.000447, 0.000447, 0.000447, 0.000447, 0.000447, 0.000447, 0.000447, 0.000447, 0.000447, 0.000447, 0.000447, 0.000447, 0.000447, 0.000447, 0.000447, 0.000447, 0.000447, 0.000447, 0.000447, 0.000447, 0.000447, 0.000447, 0.000447, 0.000447, 0.000447, 0.000447, 0.000447, 0.000447, 0.000447, 0.000447, 0.000447, 0.000447, 0.000447, 0.000447, 0.000447, 0.000447, 0.000447, 0.000447, 0.000447, 0.000447, 0.000447, 0.000447, 0.000447, 0.000447, 0.000447, 0.000447, 0.000447, 0.000447, 0.000447, 0.000447, 0.000447, 0.000447, 0.000447, 0.000447, 0.000447, 0.000447, 0.000447, 0.000447, 0.000447, 0.000447, 0.000447, 0.000447, 0.000447, 0.000447, 0.000447, 0.000447, 0.000447, 0.000447, 0.000447, 0.000447, 0.000447, 0.000447, 0.000447, 0.000447, 0.000447, 0.000447, 0.000447, 0.000447, 0.000447, 0.000447, 0.000447, 0.000447, 0.000447, 0.000447, 0.000447, 0.000447, 0.000447, 0.000447, 0.000447, 0.000447, 0.000447, 0.000447, 0.000447, 0.000447, 0.000447, 0.000447, 0.000447, 0.000447, 0.000447, 0.000447, 0.000447, 0.000447, 0.000447, 0.000447, 0.000447, 0.000447, 0.000447, 0.000447, 0.000447, 0.000447, 0.000447, 0.000447, 0.000447, 0.000447, 0.000447, 0.000447, 0.000447, 0.000447, 0.000447, 0.000447, 0.000447, 0.000447, 0.000447, 0.000447, 0.000447, 0.000447, 0.000447, 0.000447, 0.000447, 0.000447, 0.000447, 0.000447, 0.000447, 0.000447, 0.000447, 0.000447, 0.000447, 0.000447, 0.000447, 0.000447, 0.000447, 0.000447, 0.000447, 0.000447, 0.000447, 0.000447, 0.000447, 0.000447, 0.000447, 0.000447, 0.000447, 0.000447, 0.000447, 0.000447, 0.000447, 0.5, 0.03952, 0.2265, 0.04789, 0.2265, 0.04789, 0.5, 0.03952, 0.000447, 0.000447, 0.000447, 0.000447, 0.000447, 0.000447, 0.000447, 0.000447, 0.000447, 0.000447, 0.000447, 0.000447, 0.000447, 0.000447, 0.000447, 0.000447, 0.5, 0.03952, 0.7735, 0.0451, 0.7735, 0.0451, 0.5, 0.03952, 0.000447, 0.000447, 0.000447, 0.000447, 0.000447, 0.000447, 0.000447, 0.000447, 0.000447, 0.000447, 0.000447, 0.000447, 0.000447, 0.000447, 0.000447, 0.000447, 0.000447, 0.000447, 0.000447, 0.000447, 0.000447, 0.000447, 0.000447, 0.000447, 0.000447, 0.000447, 0.000447, 0.000447, 0.000447, 0.000447, 0.000447, 0.000447, 0.000447, 0.000447, 0.000447, 0.000447, 0.000447, 0.000447, 0.000447, 0.000447, 0.000447, 0.000447, 0.000447, 0.000447, 0.000447, 0.000447, 0.000447, 0.000447, 0.000447, 0.000447, 0.000447, 0.000447, 0.000447, 0.000447, 0.000447, 0.000447, 0.000447, 0.000447, 0.000447, 0.000447, 0.000447, 0.000447, 0.000447, 0.000447, 0.000447, 0.000447, 0.000447, 0.000447, 0.000447, 0.000447, 0.000447, 0.000447, 0.000447, 0.000447, 0.000447, 0.000447, 0.000447, 0.000447, 0.000447, 0.000447, 0.000447, 0.000447, 0.000447, 0.000447, 0.000447, 0.000447, 0.000447, 0.000447, 0.08417, 0.433, 0.5754, 0.5279, 0.4191, 0.9437, 0.7791, 0.2153, 0.5, 0.2125, 0.5, 0.5, 0.7847, 0.4972, 0.2125, 0.8879, -0.0163, 0.8572, -0.01072, 0.514, 0.2125, 0.8879, -0.01072, 0.514, 0.4191, 0.9437, 0.08417, 0.433, 0.5809, 0.4274, 0.6061, 0.5112, 0.2265, 0.4135, 0.193, 0.486, 0.3939, 0.5084, 0.4163, 0.4274, -0.01072, 0.514, 0.08417, 0.433, 0.4191, 0.9437, 0.2125, 0.8879, 0.4191, 0.9437, 0.2377, 0.9437, 0.08417, 0.433, 0.6061, 0.5112, 0.5754, 0.5279, 0.08417, 0.433, 0.4191, 0.9437, 0.5754, 0.5279, 0.4135, 0.01719, 0.8656, 0.0144, 0.8656, 0.433, 0.4163, 0.4274, 0.2125, 0.8879, -0.01072, 0.514, -0.0163, 0.8572, 0.2125, 0.8879, 0.4191, 0.9437, -0.01072, 0.514, 0.08417, 0.433, 0.6061, 0.5112, 0.5809, 0.4274, 0.000447, 0.000447, 0.000447, 0.000447, 0.000447, 0.000447, 0.000447, 0.000447, -0.01072, 0.514, 0.4191, 0.9437, 0.08417, 0.433, 0.2125, 0.8879, 0.2377, 0.9437, 0.4191, 0.9437, 0.08417, 0.433, 0.5754, 0.5279, 0.6061, 0.5112, 0.000447, 0.000447, 0.000447, 0.000447, 0.000447, 0.000447, 0.000447, 0.000447, 0.000447, 0.000447, 0.000447, 0.000447, 0.000447, 0.000447, 0.000447, 0.000447, 0.6061, 0.5112, 0.8293, 0.4888, 0.8293, 0.4888, 0.6061, 0.5112, 0.000447, 0.000447, 0.000447, 0.000447, 0.000447, 0.000447, 0.000447, 0.000447, 0.03394, 0.9633, 0.03394, 0.9242, 0.9465, 0.9242, 0.9465, 0.9633, 0.4219, 0.5251, 0.3939, 0.5084, 0.3939, 0.5084, 0.4219, 0.5251, 0.000447, 0.000447, 0.000447, 0.000447, 0.000447, 0.000447, 0.000447, 0.000447, 0.000447, 0.000447, 0.000447, 0.000447, 0.000447, 0.000447, 0.000447, 0.000447, 0.000447, 0.000447, 0.000447, 0.000447, 0.000447, 0.000447, 0.000447, 0.000447, 0.9465, 0.3995, 0.9465, 0.1651, 0.03394, 0.1651, 0.03394, 0.3995, 0.03394, 0.8014, 0.03394, 0.807, 0.9465, 0.807, 0.9465, 0.8014, 0.4219, 0.5251, 0.5614, 0.927, 0.5614, 0.927, 0.4219, 0.5251, 0.9996, 0.9996, 0.000447, 0.9996, 0.000447, 0.000447, 0.9996, 0.000447, 0.8656, 0.433, 0.4219, 0.5251, 0.5614, 0.927, 0.08417, 0.433, 0.5809, 0.4274, 0.5837, 0.003238, 0.08417, 0.000447, 0.7512, 0.874, 0.9577, 0.8461, 0.9521, 0.5112, 0.7512, 0.874, 0.9521, 0.5112, 0.5614, 0.927, 0.8656, 0.433, 0.4163, 0.4274, 0.3939, 0.5084, 0.3939, 0.5084, 0.193, 0.486, 0.2265, 0.4135, 0.4163, 0.4274, 0.9521, 0.5112, 0.8656, 0.433, 0.5614, 0.927, 0.7512, 0.874, 0.5614, 0.927, 0.7261, 0.927, 0.8656, 0.433, 0.3939, 0.5084, 0.4219, 0.5251, 0.8656, 0.433, 0.5614, 0.927, 0.4219, 0.5251, 0.08417, 0.433, 0.08417, 0.000447, 0.5837, 0.003238, 0.5809, 0.4274, 0.7512, 0.874, 0.9521, 0.5112, 0.9577, 0.8461, 0.7512, 0.874, 0.5614, 0.927, 0.9521, 0.5112, 0.8656, 0.433, 0.3939, 0.5084, 0.4163, 0.4274, 0.6061, 0.5112, 0.8293, 0.4888, 0.7902, 0.4135, 0.5809, 0.4274, 0.9521, 0.5112, 0.5614, 0.927, 0.8656, 0.433, 0.7512, 0.874, 0.7261, 0.927, 0.5614, 0.927, 0.8656, 0.433, 0.4219, 0.5251, 0.3939, 0.5084, 0.000447, 0.000447, 0.000447, 0.000447, 0.000447, 0.000447, 0.000447, 0.000447, 0.03394, 0.6619, 0.03394, 0.6451, 0.9465, 0.6451, 0.9465, 0.6619, 0.000447, 0.000447, 0.000447, 0.000447, 0.000447, 0.000447, 0.000447, 0.000447, 0.000447, 0.000447, 0.000447, 0.000447, 0.000447, 0.000447, 0.000447, 0.000447, 0.000447, 0.000447, 0.000447, 0.000447, 0.000447, 0.000447, 0.000447, 0.000447, 0.000447, 0.000447, 0.9996, 0.000447, 0.9996, 0.9996, 0.000447, 0.9996, 0.000447, 0.000447, 0.9996, 0.000447, 0.9996, 0.9996, 0.000447, 0.9996, 0.03394, 0.7233, 0.03394, 0.74, 0.9465, 0.74, 0.9465, 0.7233, 0.8656, 0.433, 0.9521, 0.5112, 0.9521, 0.5112, 0.8656, 0.433, 0.000447, 0.000447, 0.000447, 0.000447, 0.000447, 0.000447, 0.000447, 0.000447, 0.3939, 0.5084, 0.193, 0.486, 0.193, 0.486, 0.3939, 0.5084, 0.7902, 0.4135, 0.8293, 0.4888, 0.8293, 0.4888, 0.7902, 0.4135, 0.2265, 0.4135, 0.193, 0.486, 0.193, 0.486, 0.2265, 0.4135, 0.000447, 0.000447, 0.000447, 0.000447, 0.000447, 0.000447, 0.000447, 0.000447, 0.000447, 0.000447, 0.000447, 0.000447, 0.000447, 0.000447, 0.000447, 0.000447, 0.5, 0.7875, 0.5, 0.9605, 0.2265, 0.9549, 0.2209, 0.7847, 0.000447, 0.000447, 0.000447, 0.000447, 0.000447, 0.000447, 0.000447, 0.000447, 0.03394, 0.6786, 0.03394, 0.6619, 0.9465, 0.6619, 0.9465, 0.6786, 0.000447, 0.000447, 0.000447, 0.000447, 0.000447, 0.000447, 0.000447, 0.000447, 0.000447, 0.000447, 0.000447, 0.000447, 0.000447, 0.000447, 0.000447, 0.000447, 0.000447, 0.000447, 0.000447, 0.000447, 0.000447, 0.000447, 0.000447, 0.000447, 0.000447, 0.000447, 0.000447, 0.000447, 0.000447, 0.000447, 0.000447, 0.000447, 0.000447, 0.000447, 0.000447, 0.000447, 0.000447, 0.000447, 0.000447, 0.000447, 0.000447, 0.000447, 0.000447, 0.000447, 0.000447, 0.000447, 0.000447, 0.000447, 0.9465, 0.8572, 0.9465, 0.8461, 0.03394, 0.8461, 0.03394, 0.8572, 0.000447, 0.000447, 0.000447, 0.000447, 0.000447, 0.000447, 0.000447, 0.000447, 0.9465, 0.1651, 0.9465, 0.3995, 0.03394, 0.3995, 0.03394, 0.1651, 0.000447, 0.000447, 0.000447, 0.000447, 0.000447, 0.000447, 0.000447, 0.000447, 0.000447, 0.000447, 0.000447, 0.000447, 0.000447, 0.000447, 0.000447, 0.000447, 0.000447, 0.000447, 0.000447, 0.000447, 0.000447, 0.000447, 0.000447, 0.000447, 0.9996, 0.9996, 0.000447, 0.9996, 0.000447, 0.000447, 0.9996, 0.000447, 0.5754, 0.5279, 0.6061, 0.5112, 0.6061, 0.5112, 0.5754, 0.5279, 0.000447, 0.000447, 0.000447, 0.000447, 0.000447, 0.000447, 0.000447, 0.000447, 0.2125, 0.8879, 0.2377, 0.9437, 0.2377, 0.9437, 0.2125, 0.8879, 0.7902, 0.4135, 0.8293, 0.4888, 0.6061, 0.5112, 0.5809, 0.4274, 0.000447, 0.000447, 0.000447, 0.000447, 0.000447, 0.000447, 0.000447, 0.000447, -0.01072, 0.514, -0.0163, 0.8572, -0.0163, 0.8572, -0.01072, 0.514, 0.000447, 0.000447, 0.000447, 0.000447, 0.000447, 0.000447, 0.000447, 0.000447, 0.000447, 0.000447, 0.9996, 0.000447, 0.9996, 0.9996, 0.000447, 0.9996, 0.000447, 0.000447, 0.000447, 0.000447, 0.000447, 0.000447, 0.000447, 0.000447, 0.000447, 0.000447, 0.000447, 0.000447, 0.000447, 0.000447, 0.000447, 0.000447, 0.5, 0.03952, 0.2265, 0.04789, 0.2181, 0.2181, 0.5, 0.2125, 0.9996, 0.000447, 0.9996, 0.9996, 0.000447, 0.9996, 0.000447, 0.000447])
me_indytemp.materials.append(mat_indytempmarqueeart)
me_indytemp.materials.append(mat_indytempmonitorart)
me_indytemp.materials.append(mat_indytempblack)
me_indytemp.materials.append(mat_indytempbezel)
me_indytemp.materials.append(mat_indytempbuttonred)
me_indytemp.materials.append(mat_indytempcoinart)
me_indytemp.materials.append(mat_indytempcpo)
me_indytemp.materials.append(mat_indytempblackshiney)
me_indytemp.materials.append(mat_indytempsideleftart)
me_indytemp.materials.append(mat_indytempsideleftblack)
me_indytemp.materials.append(mat_indytempsidelefttmold)
me_indytemp.materials.append(mat_indytempsiderightblack)
me_indytemp.materials.append(mat_indytempsiderightart)
me_indytemp.materials.append(mat_indytempsiderighttmold)
me_indytemp.use_remesh_fix_poles = True
me_indytemp.use_remesh_preserve_attributes = False
me_indytemp.update()

# ---- objects
ob_indytemp = bpy.data.objects.new('indytemp', me_indytemp)

# ---- transforms, parenting, visibility, modifiers, constraints
ob_indytemp.location = (-0.007526, -0.06142, 1.205)
ob_indytemp.rotation_euler = (1.571, 0.0, 0.0)
_m = ob_indytemp.modifiers.new('Auto Smooth', 'NODES')
_m.node_group = ng_auto_smooth
_gi = [s.identifier for s in ng_auto_smooth.interface.items_tree if s.item_type == 'SOCKET' and s.in_out == 'INPUT']
_m[_gi[1]] = 1.047  # Angle
_m = ob_indytemp.modifiers.new('WeightedNormal', 'WEIGHTED_NORMAL')
_m.keep_sharp = True

# ---- collection membership
scene.collection.objects.link(ob_indytemp)

# ---- scene / render settings (as saved in the file)
scene.frame_start = 1; scene.frame_end = 250; scene.frame_set(1)
scene.render.engine = 'BLENDER_EEVEE_NEXT'
scene.cycles.use_denoising = False
scene.cycles.samples = 128
scene.cycles.sampling_pattern = 'TABULATED_SOBOL'
scene.cycles.use_adaptive_sampling = False
scene.cycles.use_light_tree = False
scene.view_settings.view_transform = 'Filmic'
bpy.context.view_layer.update()

# ---- added for rendering (the .blend has no active camera and no usable light): camera, sun
cam_auto = bpy.data.cameras.new('AutoCamera')
cam_auto.lens = 50.0
cam_auto.sensor_width = 36.0
cam_auto.clip_end = 1000.0
ob_auto_camera = bpy.data.objects.new('AutoCamera', cam_auto)
scene.collection.objects.link(ob_auto_camera)
ob_auto_camera.location = (1.94385, -2.34701, 2.44983)
ob_auto_camera.rotation_euler = (1.09748, -7.21219e-08, 0.694738)
scene.camera = ob_auto_camera
light_auto_sun = bpy.data.lights.new('AutoSun', 'SUN')
light_auto_sun.energy = 3.0
light_auto_sun.angle = 0.0523599
ob_auto_sun = bpy.data.objects.new('AutoSun', light_auto_sun)
scene.collection.objects.link(ob_auto_sun)
ob_auto_sun.rotation_euler = (0.872665, 0.174533, 0.523599)
bpy.context.view_layer.update()

